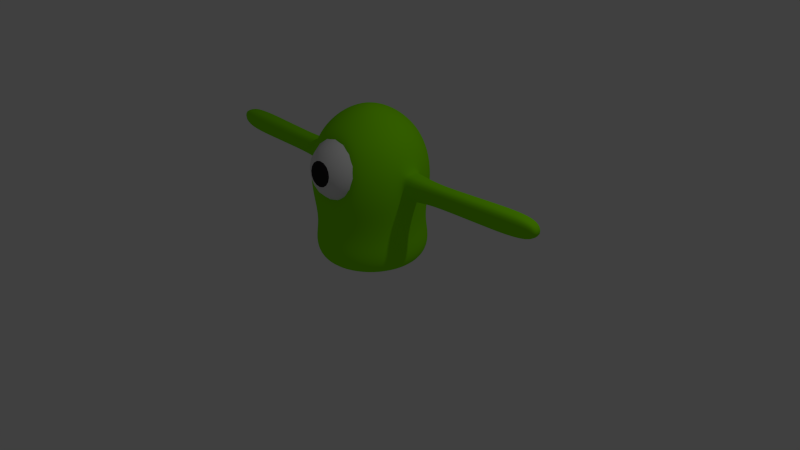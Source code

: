 # Source: blobb_3rd.blend  (saved by Blender 2.73.0; exported with 4.5.12 LTS)
import bpy
from mathutils import Matrix  # noqa: F401  (used for matrix-valued properties, if any)

bpy.ops.wm.read_factory_settings(use_empty=True)
scene = bpy.context.scene
scene.name = 'Scene'

# ---- collections
col_collection_1 = bpy.data.collections.new('Collection 1'); scene.collection.children.link(col_collection_1)
col_collection_2 = bpy.data.collections.new('Collection 2'); scene.collection.children.link(col_collection_2)

# ---- materials (node trees are filled in below, after node groups)
mat_protoblobb_material = bpy.data.materials.new('Protoblobb_Material')
mat_protoblobb_material.alpha_threshold = 0.0
mat_protoblobb_material.use_transparent_shadow = False
mat_protoblobb_material.diffuse_color = (0.2449, 0.8, 0.0, 1.0)
mat_protoblobb_material.roughness = 0.5
mat_protoblobb_material.line_color = (0.0, 0.0, 0.0, 0.4947)
mat_protblobb_eye_material = bpy.data.materials.new('Protblobb_Eye_Material')
mat_protblobb_eye_material.alpha_threshold = 0.0
mat_protblobb_eye_material.use_transparent_shadow = False
mat_protblobb_eye_material.roughness = 0.5
mat_protblobb_eye_material.line_color = (0.0, 0.0, 0.0, 1.0)
mat_material_001 = bpy.data.materials.new('Material.001')
mat_material_001.alpha_threshold = 0.0
mat_material_001.use_transparent_shadow = False
mat_material_001.diffuse_color = (0.02539, 0.02147, 0.02479, 1.0)
mat_material_001.roughness = 0.5
mat_material_001.line_color = (0.0, 0.0, 0.0, 0.8)

# ---- material node trees

# ---- world
world_world = bpy.data.worlds.new('World'); scene.world = world_world
world_world.color = (0.05088, 0.05088, 0.05088)
world_world.use_sun_shadow = False
world_world.sun_shadow_jitter_overblur = 0.0
world_world.cycles.sampling_method = 'MANUAL'
world_world.cycles.sample_map_resolution = 256

# ---- cameras
cam_camera = bpy.data.cameras.new('Camera')
cam_camera.clip_end = 100.0
cam_camera.lens = 35.0
cam_camera.sensor_width = 32.0
cam_camera.sensor_height = 18.0
cam_camera.ortho_scale = 7.314
cam_camera.dof.focus_distance = 0.0
cam_camera.dof.aperture_fstop = 128.0

# ---- lights
light_lamp = bpy.data.lights.new('Lamp', 'POINT')
light_lamp.transmission_factor = 0.0
light_lamp.cutoff_distance = 30.0
light_lamp.energy = 100.0
light_lamp.shadow_buffer_clip_start = 1.001
light_lamp.shadow_soft_size = 0.1
light_lamp.shadow_maximum_resolution = 0.006
light_lamp.use_absolute_resolution = True
light_lamp.cycles.use_multiple_importance_sampling = False

# ---- meshes
me_sphere = bpy.data.meshes.new('Sphere')
me_sphere.from_pydata([(-0.1275, 0.1162, 1.99), (-0.2547, 0.1162, 1.944), (-0.3836, 0.1162, 1.869), (-0.5128, 0.1162, 1.756), (-0.6335, 0.1162, 1.595), (-0.7255, 0.1162, 1.335), (-0.7376, 0.1162, 1.013), (-0.6851, 0.1162, 0.7235), (-0.674, 0.1162, 0.4874), (-0.7168, 0.1162, 0.2675), (-0.6716, 0.1162, 0.1054), (-0.5543, 0.1162, 0.02972), (-0.4041, 0.1162, 0.014), (-0.2551, 0.1162, 0.01932), (-0.1271, 0.1162, 0.0129), (-0.125, 0.1411, 1.99), (-0.2498, 0.1659, 1.944), (-0.3762, 0.1911, 1.869), (-0.503, 0.2163, 1.756), (-0.6213, 0.2398, 1.595), (-0.7115, 0.2578, 1.335), (-0.7235, 0.2601, 1.013), (-0.672, 0.2499, 0.7235), (-0.661, 0.2477, 0.4874), (-0.703, 0.2561, 0.2675), (-0.6587, 0.2473, 0.1054), (-0.5437, 0.2244, 0.02972), (-0.3964, 0.1951, 0.014), (-0.2502, 0.166, 0.01932), (-0.1247, 0.141, 0.0129), (-0.1178, 0.165, 1.99), (-0.2353, 0.2137, 1.944), (-0.3544, 0.263, 1.869), (-0.4738, 0.3125, 1.756), (-0.5853, 0.3587, 1.595), (-0.6702, 0.3939, 1.335), (-0.6815, 0.3985, 1.013), (-0.633, 0.3784, 0.7235), (-0.6227, 0.3742, 0.4874), (-0.6623, 0.3906, 0.2675), (-0.6205, 0.3733, 0.1054), (-0.5121, 0.3284, 0.02972), (-0.3734, 0.2709, 0.014), (-0.2356, 0.2139, 0.01932), (-0.1174, 0.1649, 0.0129), (-0.106, 0.1871, 1.99), (-0.2118, 0.2578, 1.944), (-0.3189, 0.3294, 1.869), (-0.4264, 0.4011, 1.756), (-0.5267, 0.4682, 1.595), (-0.6032, 0.5193, 1.335), (-0.6133, 0.5261, 1.013), (-0.5697, 0.4969, 0.7235), (-0.5604, 0.4907, 0.4874), (-0.596, 0.5145, 0.2675), (-0.5584, 0.4894, 0.1054), (-0.4609, 0.4242, 0.02972), (-0.336, 0.3408, 0.014), (-0.2121, 0.258, 0.01932), (-0.1057, 0.1869, 0.0129), (-0.09013, 0.2064, 1.99), (-0.1801, 0.2964, 1.944), (-0.2712, 0.3875, 1.869), (-0.3626, 0.4789, 1.756), (-0.4479, 0.5642, 1.595), (-0.513, 0.6292, 1.335), (-0.5216, 0.6378, 1.013), (-0.4845, 0.6007, 0.7235), (-0.4766, 0.5928, 0.4874), (-0.5069, 0.6231, 0.2675), (-0.4749, 0.5911, 0.1054), (-0.392, 0.5082, 0.02972), (-0.2858, 0.402, 0.014), (-0.1804, 0.2966, 0.01932), (-0.08988, 0.2061, 0.0129), (-0.07081, 0.2222, 1.99), (-0.1415, 0.328, 1.944), (-0.2131, 0.4352, 1.869), (-0.2849, 0.5426, 1.756), (-0.3519, 0.643, 1.595), (-0.403, 0.7194, 1.335), (-0.4098, 0.7296, 1.013), (-0.3806, 0.6859, 0.7235), (-0.3745, 0.6767, 0.4874), (-0.3982, 0.7123, 0.2675), (-0.3731, 0.6747, 0.1054), (-0.308, 0.5771, 0.02972), (-0.2245, 0.4523, 0.014), (-0.1417, 0.3283, 0.01932), (-0.07062, 0.2219, 0.0129), (-0.04878, 0.234, 1.99), (-0.09747, 0.3516, 1.944), (-0.1468, 0.4706, 1.869), (-0.1962, 0.59, 1.756), (-0.2424, 0.7015, 1.595), (-0.2776, 0.7865, 1.335), (-0.2823, 0.7977, 1.013), (-0.2622, 0.7492, 0.7235), (-0.2579, 0.7389, 0.4874), (-0.2743, 0.7785, 0.2675), (-0.257, 0.7367, 0.1054), (-0.2121, 0.6284, 0.02972), (-0.1547, 0.4896, 0.014), (-0.09761, 0.3519, 0.01932), (-0.04864, 0.2337, 0.0129), (-0.02487, 0.2413, 1.99), (-0.04969, 0.3661, 1.944), (-0.07484, 0.4925, 1.869), (-0.1, 0.6192, 1.756), (-0.1236, 0.7376, 1.595), (-0.1415, 0.8278, 1.335), (-0.1439, 0.8397, 1.013), (-0.1337, 0.7882, 0.7235), (-0.1315, 0.7773, 0.4874), (-0.1398, 0.8193, 0.2675), (-0.131, 0.7749, 0.1054), (-0.1081, 0.6599, 0.02972), (-0.07884, 0.5126, 0.014), (-0.04976, 0.3664, 0.01932), (-0.0248, 0.2409, 0.0129), (2.95e-07, 0.2437, 1.99), (2.905e-07, 0.371, 1.944), (2.861e-07, 0.4998, 1.869), (2.922e-07, 0.629, 1.756), (3.046e-07, 0.7497, 1.595), (2.588e-07, 0.8417, 1.335), (3.49e-07, 0.8539, 1.013), (3.319e-07, 0.8014, 0.7235), (3.444e-07, 0.7902, 0.4874), (2.315e-07, 0.8331, 0.2675), (3.156e-07, 0.7879, 0.1054), (3.015e-07, 0.6706, 0.02972), (3.129e-07, 0.5204, 0.014), (2.814e-07, 0.3713, 0.01932), (2.828e-07, 0.2434, 0.0129), (0.02487, 0.2413, 1.99), (0.04969, 0.3661, 1.944), (0.07484, 0.4925, 1.869), (0.1, 0.6192, 1.756), (0.1236, 0.7376, 1.595), (0.1415, 0.8278, 1.335), (0.1439, 0.8397, 1.013), (0.1337, 0.7882, 0.7235), (0.1315, 0.7773, 0.4874), (0.1398, 0.8193, 0.2675), (0.131, 0.7749, 0.1054), (0.1081, 0.6599, 0.02972), (0.07884, 0.5126, 0.014), (0.04976, 0.3664, 0.01932), (0.0248, 0.2409, 0.0129), (0.04878, 0.234, 1.99), (0.09747, 0.3516, 1.944), (0.1468, 0.4706, 1.869), (0.1962, 0.59, 1.756), (0.2424, 0.7015, 1.595), (0.2776, 0.7865, 1.335), (0.2823, 0.7977, 1.013), (0.2622, 0.7492, 0.7235), (0.2579, 0.7389, 0.4874), (0.2743, 0.7785, 0.2675), (0.257, 0.7367, 0.1054), (0.2121, 0.6284, 0.02972), (0.1547, 0.4896, 0.014), (0.09761, 0.3519, 0.01932), (0.04865, 0.2337, 0.0129), (0.07082, 0.2222, 1.99), (0.1415, 0.328, 1.944), (0.2131, 0.4352, 1.869), (0.2849, 0.5426, 1.756), (0.3519, 0.643, 1.595), (0.403, 0.7194, 1.335), (0.4098, 0.7296, 1.013), (0.3806, 0.6859, 0.7235), (0.3745, 0.6767, 0.4874), (0.3982, 0.7123, 0.2675), (0.3731, 0.6747, 0.1054), (0.308, 0.5771, 0.02972), (0.2245, 0.4523, 0.014), (0.1417, 0.3283, 0.01932), (0.07062, 0.2219, 0.0129), (0.09013, 0.2064, 1.99), (0.1801, 0.2964, 1.944), (0.2712, 0.3875, 1.869), (0.3626, 0.4789, 1.756), (0.4479, 0.5642, 1.595), (0.513, 0.6292, 1.335), (0.5216, 0.6378, 1.013), (0.4845, 0.6007, 0.7235), (0.4766, 0.5928, 0.4874), (0.5069, 0.6231, 0.2675), (0.4749, 0.5911, 0.1054), (0.392, 0.5082, 0.02972), (0.2858, 0.402, 0.014), (0.1804, 0.2966, 0.01932), (0.08988, 0.2061, 0.0129), (0.106, 0.1871, 1.99), (0.2118, 0.2578, 1.944), (0.319, 0.3294, 1.869), (0.4264, 0.4011, 1.756), (0.5267, 0.4682, 1.595), (0.6032, 0.5193, 1.335), (0.6133, 0.5261, 1.013), (0.5697, 0.4969, 0.7235), (0.5604, 0.4907, 0.4874), (0.596, 0.5145, 0.2675), (0.5584, 0.4894, 0.1054), (0.4609, 0.4242, 0.02972), (0.336, 0.3408, 0.014), (0.2121, 0.258, 0.01932), (0.1057, 0.1869, 0.0129), (0.1178, 0.165, 1.99), (0.2353, 0.2137, 1.944), (0.3544, 0.263, 1.869), (0.4738, 0.3125, 1.756), (0.5853, 0.3587, 1.595), (0.6702, 0.3939, 1.335), (0.6815, 0.3985, 1.013), (0.633, 0.3784, 0.7235), (0.6227, 0.3742, 0.4874), (0.6623, 0.3906, 0.2675), (0.6205, 0.3733, 0.1054), (0.5121, 0.3284, 0.02972), (0.3734, 0.2709, 0.014), (0.2357, 0.2139, 0.01932), (0.1174, 0.1649, 0.0129), (0.125, 0.1411, 1.99), (0.2498, 0.1659, 1.944), (0.3762, 0.1911, 1.869), (0.503, 0.2163, 1.756), (0.6213, 0.2398, 1.595), (0.7115, 0.2578, 1.335), (0.7235, 0.2601, 1.013), (0.672, 0.2499, 0.7235), (0.661, 0.2477, 0.4874), (0.703, 0.2561, 0.2675), (0.6587, 0.2473, 0.1054), (0.5437, 0.2244, 0.02972), (0.3964, 0.1951, 0.014), (0.2502, 0.166, 0.01932), (0.1247, 0.141, 0.0129), (0.1275, 0.1162, 1.99), (0.2547, 0.1162, 1.944), (0.3836, 0.1162, 1.869), (0.5128, 0.1162, 1.756), (0.6335, 0.1162, 1.595), (0.7255, 0.1162, 1.335), (0.7376, 0.1162, 1.013), (0.6851, 0.1162, 0.7235), (0.674, 0.1162, 0.4874), (0.7168, 0.1162, 0.2675), (0.6716, 0.1162, 0.1054), (0.5543, 0.1162, 0.02972), (0.4041, 0.1162, 0.014), (0.2551, 0.1162, 0.01932), (0.1271, 0.1162, 0.0129), (0.125, 0.09138, 1.99), (0.2498, 0.06655, 1.944), (0.3762, 0.04141, 1.869), (0.503, 0.0162, 1.756), (0.6213, -0.007344, 1.595), (0.7115, -0.02529, 1.335), (0.7235, -0.02766, 1.013), (0.672, -0.01742, 0.7235), (0.661, -0.01525, 0.4874), (0.703, -0.0236, 0.2675), (0.6587, -0.01478, 0.1054), (0.5437, 0.008101, 0.02972), (0.3964, 0.0374, 0.014), (0.2502, 0.06648, 0.01932), (0.1247, 0.09144, 0.0129), (0.1178, 0.06747, 1.99), (0.2353, 0.01877, 1.944), (0.3544, -0.03055, 1.869), (0.4738, -0.08, 1.756), (0.5853, -0.1262, 1.595), (0.6702, -0.1614, 1.335), (0.6815, -0.166, 1.013), (0.633, -0.1459, 0.7235), (0.6227, -0.1417, 0.4874), (0.6623, -0.1581, 0.2675), (0.6205, -0.1408, 0.1054), (0.5121, -0.09588, 0.02972), (0.3734, -0.03841, 0.014), (0.2357, 0.01863, 0.01932), (0.1174, 0.0676, 0.0129), (0.106, 0.04543, 1.99), (0.2118, -0.02527, 1.944), (0.319, -0.09687, 1.869), (0.4264, -0.1687, 1.756), (0.5267, -0.2357, 1.595), (0.6032, -0.2868, 1.335), (0.6133, -0.2936, 1.013), (0.5697, -0.2644, 0.7235), (0.5604, -0.2582, 0.4874), (0.596, -0.282, 0.2675), (0.5584, -0.2569, 0.1054), (0.4609, -0.1917, 0.02972), (0.336, -0.1083, 0.014), (0.2121, -0.02546, 0.01932), (0.1057, 0.04562, 0.0129), (0.09013, 0.02611, 1.99), (0.1801, -0.06386, 1.944), (0.2712, -0.155, 1.869), (0.3626, -0.2464, 1.756), (0.4479, -0.3317, 1.595), (0.513, -0.3967, 1.335), (0.5216, -0.4053, 1.013), (0.4845, -0.3682, 0.7235), (0.4766, -0.3603, 0.4874), (0.5069, -0.3906, 0.2675), (0.4749, -0.3587, 0.1054), (0.392, -0.2757, 0.02972), (0.2858, -0.1695, 0.014), (0.1804, -0.06412, 0.01932), (0.08988, 0.02636, 0.0129), (0.07082, 0.01026, 1.99), (0.1415, -0.09554, 1.944), (0.2131, -0.2027, 1.869), (0.2849, -0.3101, 1.756), (0.3519, -0.4105, 1.595), (0.403, -0.4855, 1.335), (0.4098, -0.4971, 1.013), (0.3806, -0.4534, 0.7235), (0.3745, -0.4442, 0.4874), (0.3982, -0.4798, 0.2675), (0.3731, -0.4422, 0.1054), (0.308, -0.3447, 0.02972), (0.2245, -0.2198, 0.014), (0.1417, -0.09584, 0.01932), (0.07062, 0.01055, 0.0129), (2.944e-07, 0.1162, -0.002863), (0.04878, -0.001518, 1.99), (0.09747, -0.1191, 1.944), (0.1468, -0.2382, 1.869), (0.1962, -0.3575, 1.756), (0.2424, -0.4596, 1.595), (0.2776, -0.503, 1.335), (0.2823, -0.5652, 1.013), (0.2622, -0.5167, 0.7235), (0.2579, -0.5064, 0.4874), (0.2743, -0.546, 0.2675), (0.257, -0.5042, 0.1054), (0.2121, -0.3959, 0.02972), (0.1547, -0.2571, 0.014), (0.09761, -0.1194, 0.01932), (0.04865, -0.001196, 0.0129), (0.02487, -0.008771, 1.99), (0.04969, -0.1336, 1.944), (0.07484, -0.26, 1.869), (0.1, -0.3867, 1.756), (0.1236, -0.4654, 1.595), (0.1415, -0.2713, 1.317), (0.1439, -0.5939, 1.013), (0.1337, -0.5557, 0.7235), (0.1315, -0.5448, 0.4874), (0.1398, -0.5868, 0.2675), (0.131, -0.5425, 0.1054), (0.1081, -0.4274, 0.02972), (0.07884, -0.2801, 0.014), (0.04976, -0.1339, 0.01932), (0.0248, -0.008429, 0.0129), (2.853e-07, -0.01122, 1.99), (2.657e-07, -0.1385, 1.944), (2.655e-07, -0.2674, 1.869), (1.949e-07, -0.3966, 1.756), (1.57e-07, -0.462, 1.595), (2.939e-07, -0.2853, 1.317), (1.249e-07, -0.5973, 1.013), (1.685e-07, -0.5689, 0.7235), (1.396e-07, -0.5578, 0.4874), (3.008e-07, -0.6006, 0.2675), (1.591e-07, -0.5554, 0.1054), (1.964e-07, -0.4381, 0.02972), (2.533e-07, -0.2879, 0.014), (2.467e-07, -0.1388, 0.01932), (2.877e-07, -0.01087, 0.0129), (-0.02487, -0.008771, 1.99), (-0.04969, -0.1336, 1.944), (-0.07484, -0.26, 1.869), (-0.1, -0.3867, 1.756), (-0.1236, -0.4654, 1.595), (-0.1415, -0.2713, 1.317), (-0.1439, -0.5939, 1.013), (-0.1337, -0.5557, 0.7235), (-0.1315, -0.5448, 0.4874), (-0.1398, -0.5868, 0.2675), (-0.131, -0.5425, 0.1054), (-0.1081, -0.4274, 0.02972), (-0.07884, -0.2801, 0.014), (-0.04976, -0.1339, 0.01932), (-0.0248, -0.008429, 0.0129), (-0.04878, -0.001518, 1.99), (-0.09747, -0.1191, 1.944), (-0.1468, -0.2382, 1.869), (-0.1962, -0.3575, 1.756), (-0.2424, -0.4596, 1.595), (-0.2776, -0.503, 1.335), (-0.2823, -0.5652, 1.013), (-0.2622, -0.5167, 0.7235), (-0.2579, -0.5064, 0.4874), (-0.2743, -0.546, 0.2675), (-0.257, -0.5042, 0.1054), (-0.2121, -0.3959, 0.02972), (-0.1547, -0.2571, 0.014), (-0.09761, -0.1194, 0.01932), (-0.04864, -0.001196, 0.0129), (-0.07081, 0.01026, 1.99), (-0.1415, -0.09554, 1.944), (-0.2131, -0.2027, 1.869), (-0.2849, -0.3101, 1.756), (-0.3519, -0.4105, 1.595), (-0.403, -0.4855, 1.335), (-0.4098, -0.4971, 1.013), (-0.3806, -0.4534, 0.7235), (-0.3745, -0.4442, 0.4874), (-0.3982, -0.4798, 0.2675), (-0.3731, -0.4422, 0.1054), (-0.308, -0.3447, 0.02972), (-0.2245, -0.2198, 0.014), (-0.1417, -0.09584, 0.01932), (-0.07062, 0.01055, 0.0129), (-0.09013, 0.02611, 1.99), (-0.1801, -0.06386, 1.944), (-0.2712, -0.155, 1.869), (-0.3626, -0.2464, 1.756), (-0.4479, -0.3317, 1.595), (-0.513, -0.3967, 1.335), (-0.5216, -0.4053, 1.013), (-0.4845, -0.3682, 0.7235), (-0.4766, -0.3603, 0.4874), (-0.5069, -0.3906, 0.2675), (-0.4749, -0.3587, 0.1054), (-0.392, -0.2757, 0.02972), (-0.2858, -0.1695, 0.014), (-0.1804, -0.06412, 0.01932), (-0.08988, 0.02636, 0.0129), (-0.106, 0.04543, 1.99), (-0.2118, -0.02527, 1.944), (-0.3189, -0.09687, 1.869), (-0.4264, -0.1687, 1.756), (-0.5267, -0.2357, 1.595), (-0.6032, -0.2868, 1.335), (-0.6133, -0.2936, 1.013), (-0.5697, -0.2644, 0.7235), (-0.5604, -0.2582, 0.4874), (-0.596, -0.282, 0.2675), (-0.5584, -0.2569, 0.1054), (-0.4609, -0.1917, 0.02972), (-0.336, -0.1083, 0.014), (-0.2121, -0.02546, 0.01932), (-0.1057, 0.04562, 0.0129), (9.827e-08, 0.1162, 2.008), (-0.1178, 0.06747, 1.99), (-0.2353, 0.01877, 1.944), (-0.3544, -0.03055, 1.869), (-0.4738, -0.08, 1.756), (-0.5853, -0.1262, 1.595), (-0.6702, -0.1614, 1.335), (-0.6815, -0.166, 1.013), (-0.633, -0.1459, 0.7235), (-0.6227, -0.1417, 0.4874), (-0.6623, -0.1581, 0.2675), (-0.6205, -0.1408, 0.1054), (-0.5121, -0.09588, 0.02972), (-0.3734, -0.03841, 0.014), (-0.2356, 0.01863, 0.01932), (-0.1174, 0.0676, 0.0129), (-0.125, 0.09138, 1.99), (-0.2498, 0.06655, 1.944), (-0.3762, 0.04141, 1.869), (-0.503, 0.0162, 1.756), (-0.6213, -0.007343, 1.595), (-0.7115, -0.02529, 1.335), (-0.7235, -0.02766, 1.013), (-0.672, -0.01742, 0.7235), (-0.661, -0.01525, 0.4874), (-0.703, -0.0236, 0.2675), (-0.6587, -0.01478, 0.1054), (-0.5437, 0.008101, 0.02972), (-0.3964, 0.0374, 0.014), (-0.2502, 0.06648, 0.01932), (-0.1247, 0.09144, 0.0129), (-0.7773, 0.1162, 1.337), (-0.7895, 0.1162, 1.015), (-0.7634, 0.2578, 1.337), (-0.7753, 0.2601, 1.015), (0.7634, 0.2578, 1.337), (0.7753, 0.2601, 1.015), (0.7773, 0.1162, 1.337), (0.7895, 0.1162, 1.015), (0.7634, -0.02529, 1.337), (0.7753, -0.02766, 1.015), (-0.7634, -0.02529, 1.337), (-0.7753, -0.02766, 1.015), (-1.082, 0.1162, 1.309), (-1.091, 0.1162, 1.065), (-1.071, 0.2233, 1.309), (-1.08, 0.2251, 1.065), (1.071, 0.2233, 1.309), (1.08, 0.2251, 1.065), (1.082, 0.1162, 1.309), (1.091, 0.1162, 1.065), (1.071, 0.009221, 1.309), (1.08, 0.007424, 1.065), (-1.071, 0.00922, 1.309), (-1.08, 0.007424, 1.065), (-1.499, 0.1162, 1.328), (-1.508, 0.1162, 1.078), (-1.488, 0.2264, 1.328), (-1.497, 0.2282, 1.078), (1.488, 0.2264, 1.328), (1.497, 0.2282, 1.078), (1.499, 0.1162, 1.328), (1.508, 0.1162, 1.078), (1.488, 0.006134, 1.328), (1.497, 0.004285, 1.078), (-1.488, 0.006132, 1.328), (-1.497, 0.004284, 1.078), (-1.93, 0.1162, 1.35), (-1.94, 0.1162, 1.088), (-1.919, 0.2312, 1.35), (-1.928, 0.2331, 1.088), (1.919, 0.2312, 1.35), (1.928, 0.2332, 1.088), (1.93, 0.1162, 1.35), (1.94, 0.1162, 1.088), (1.919, 0.001265, 1.35), (1.928, -0.000665, 1.088), (-1.919, 0.001263, 1.35), (-1.928, -0.0006668, 1.088), (-2.344, 0.1162, 1.369), (-2.354, 0.1162, 1.1), (-2.332, 0.2344, 1.369), (-2.342, 0.2363, 1.1), (2.332, 0.2344, 1.369), (2.342, 0.2363, 1.1), (2.344, 0.1162, 1.369), (2.354, 0.1162, 1.1), (2.332, -0.001869, 1.369), (2.342, -0.003852, 1.1), (-2.332, -0.001871, 1.369), (-2.342, -0.003854, 1.1), (-2.608, 0.1162, 1.331), (-2.615, 0.1162, 1.159), (-2.601, 0.1918, 1.331), (-2.607, 0.193, 1.159), (2.601, 0.1918, 1.331), (2.607, 0.193, 1.159), (2.608, 0.1162, 1.331), (2.615, 0.1162, 1.159), (2.601, 0.04072, 1.331), (2.607, 0.03946, 1.159), (-2.601, 0.04072, 1.331), (-2.607, 0.03945, 1.159)], [], [(8, 7, 22, 23), (245, 260, 490, 488), (4, 3, 18, 19), (2, 1, 16, 17), (13, 12, 27, 28), (11, 10, 25, 26), (9, 8, 23, 24), (7, 6, 21, 22), (5, 4, 19, 20), (3, 2, 17, 18), (14, 13, 28, 29), (1, 0, 15, 16), (12, 11, 26, 27), (10, 9, 24, 25), (18, 17, 32, 33), (29, 28, 43, 44), (16, 15, 30, 31), (27, 26, 41, 42), (25, 24, 39, 40), (23, 22, 37, 38), (21, 20, 35, 36), (19, 18, 33, 34), (17, 16, 31, 32), (28, 27, 42, 43), (26, 25, 40, 41), (24, 23, 38, 39), (22, 21, 36, 37), (20, 19, 34, 35), (33, 32, 47, 48), (44, 43, 58, 59), (31, 30, 45, 46), (42, 41, 56, 57), (40, 39, 54, 55), (38, 37, 52, 53), (36, 35, 50, 51), (34, 33, 48, 49), (32, 31, 46, 47), (43, 42, 57, 58), (41, 40, 55, 56), (39, 38, 53, 54), (37, 36, 51, 52), (35, 34, 49, 50), (48, 47, 62, 63), (59, 58, 73, 74), (46, 45, 60, 61), (57, 56, 71, 72), (55, 54, 69, 70), (53, 52, 67, 68), (51, 50, 65, 66), (49, 48, 63, 64), (47, 46, 61, 62), (58, 57, 72, 73), (56, 55, 70, 71), (54, 53, 68, 69), (52, 51, 66, 67), (50, 49, 64, 65), (63, 62, 77, 78), (74, 73, 88, 89), (61, 60, 75, 76), (72, 71, 86, 87), (70, 69, 84, 85), (68, 67, 82, 83), (66, 65, 80, 81), (64, 63, 78, 79), (62, 61, 76, 77), (73, 72, 87, 88), (71, 70, 85, 86), (69, 68, 83, 84), (67, 66, 81, 82), (65, 64, 79, 80), (78, 77, 92, 93), (89, 88, 103, 104), (76, 75, 90, 91), (87, 86, 101, 102), (85, 84, 99, 100), (83, 82, 97, 98), (81, 80, 95, 96), (79, 78, 93, 94), (77, 76, 91, 92), (88, 87, 102, 103), (86, 85, 100, 101), (84, 83, 98, 99), (82, 81, 96, 97), (80, 79, 94, 95), (93, 92, 107, 108), (104, 103, 118, 119), (91, 90, 105, 106), (102, 101, 116, 117), (100, 99, 114, 115), (98, 97, 112, 113), (96, 95, 110, 111), (94, 93, 108, 109), (92, 91, 106, 107), (103, 102, 117, 118), (101, 100, 115, 116), (99, 98, 113, 114), (97, 96, 111, 112), (95, 94, 109, 110), (108, 107, 122, 123), (119, 118, 133, 134), (106, 105, 120, 121), (117, 116, 131, 132), (115, 114, 129, 130), (113, 112, 127, 128), (111, 110, 125, 126), (109, 108, 123, 124), (107, 106, 121, 122), (118, 117, 132, 133), (116, 115, 130, 131), (114, 113, 128, 129), (112, 111, 126, 127), (110, 109, 124, 125), (123, 122, 137, 138), (134, 133, 148, 149), (121, 120, 135, 136), (132, 131, 146, 147), (130, 129, 144, 145), (128, 127, 142, 143), (126, 125, 140, 141), (124, 123, 138, 139), (122, 121, 136, 137), (133, 132, 147, 148), (131, 130, 145, 146), (129, 128, 143, 144), (127, 126, 141, 142), (125, 124, 139, 140), (138, 137, 152, 153), (149, 148, 163, 164), (136, 135, 150, 151), (147, 146, 161, 162), (145, 144, 159, 160), (143, 142, 157, 158), (141, 140, 155, 156), (139, 138, 153, 154), (137, 136, 151, 152), (148, 147, 162, 163), (146, 145, 160, 161), (144, 143, 158, 159), (142, 141, 156, 157), (140, 139, 154, 155), (153, 152, 167, 168), (164, 163, 178, 179), (151, 150, 165, 166), (162, 161, 176, 177), (160, 159, 174, 175), (158, 157, 172, 173), (156, 155, 170, 171), (154, 153, 168, 169), (152, 151, 166, 167), (163, 162, 177, 178), (161, 160, 175, 176), (159, 158, 173, 174), (157, 156, 171, 172), (155, 154, 169, 170), (168, 167, 182, 183), (179, 178, 193, 194), (166, 165, 180, 181), (177, 176, 191, 192), (175, 174, 189, 190), (173, 172, 187, 188), (171, 170, 185, 186), (169, 168, 183, 184), (167, 166, 181, 182), (178, 177, 192, 193), (176, 175, 190, 191), (174, 173, 188, 189), (172, 171, 186, 187), (170, 169, 184, 185), (183, 182, 197, 198), (194, 193, 208, 209), (181, 180, 195, 196), (192, 191, 206, 207), (190, 189, 204, 205), (188, 187, 202, 203), (186, 185, 200, 201), (184, 183, 198, 199), (182, 181, 196, 197), (193, 192, 207, 208), (191, 190, 205, 206), (189, 188, 203, 204), (187, 186, 201, 202), (185, 184, 199, 200), (198, 197, 212, 213), (209, 208, 223, 224), (196, 195, 210, 211), (207, 206, 221, 222), (205, 204, 219, 220), (203, 202, 217, 218), (201, 200, 215, 216), (199, 198, 213, 214), (197, 196, 211, 212), (208, 207, 222, 223), (206, 205, 220, 221), (204, 203, 218, 219), (202, 201, 216, 217), (200, 199, 214, 215), (213, 212, 227, 228), (224, 223, 238, 239), (211, 210, 225, 226), (222, 221, 236, 237), (220, 219, 234, 235), (218, 217, 232, 233), (216, 215, 230, 231), (214, 213, 228, 229), (212, 211, 226, 227), (223, 222, 237, 238), (221, 220, 235, 236), (219, 218, 233, 234), (217, 216, 231, 232), (215, 214, 229, 230), (228, 227, 242, 243), (239, 238, 253, 254), (226, 225, 240, 241), (237, 236, 251, 252), (235, 234, 249, 250), (233, 232, 247, 248), (473, 472, 492, 493), (229, 228, 243, 244), (227, 226, 241, 242), (238, 237, 252, 253), (236, 235, 250, 251), (234, 233, 248, 249), (232, 231, 246, 247), (230, 229, 244, 245), (243, 242, 257, 258), (254, 253, 268, 269), (241, 240, 255, 256), (252, 251, 266, 267), (250, 249, 264, 265), (248, 247, 262, 263), (6, 473, 493, 483), (244, 243, 258, 259), (242, 241, 256, 257), (253, 252, 267, 268), (251, 250, 265, 266), (249, 248, 263, 264), (247, 246, 261, 262), (245, 244, 259, 260), (258, 257, 272, 273), (269, 268, 283, 284), (256, 255, 270, 271), (267, 266, 281, 282), (265, 264, 279, 280), (263, 262, 277, 278), (261, 260, 275, 276), (259, 258, 273, 274), (257, 256, 271, 272), (268, 267, 282, 283), (266, 265, 280, 281), (264, 263, 278, 279), (262, 261, 276, 277), (260, 259, 274, 275), (273, 272, 287, 288), (284, 283, 298, 299), (271, 270, 285, 286), (282, 281, 296, 297), (280, 279, 294, 295), (278, 277, 292, 293), (276, 275, 290, 291), (274, 273, 288, 289), (272, 271, 286, 287), (283, 282, 297, 298), (281, 280, 295, 296), (279, 278, 293, 294), (277, 276, 291, 292), (275, 274, 289, 290), (288, 287, 302, 303), (299, 298, 313, 314), (286, 285, 300, 301), (297, 296, 311, 312), (295, 294, 309, 310), (293, 292, 307, 308), (291, 290, 305, 306), (289, 288, 303, 304), (287, 286, 301, 302), (298, 297, 312, 313), (296, 295, 310, 311), (294, 293, 308, 309), (292, 291, 306, 307), (290, 289, 304, 305), (303, 302, 317, 318), (314, 313, 328, 329), (301, 300, 315, 316), (312, 311, 326, 327), (310, 309, 324, 325), (308, 307, 322, 323), (306, 305, 320, 321), (304, 303, 318, 319), (302, 301, 316, 317), (313, 312, 327, 328), (311, 310, 325, 326), (309, 308, 323, 324), (307, 306, 321, 322), (305, 304, 319, 320), (318, 317, 333, 334), (329, 328, 344, 345), (316, 315, 331, 332), (327, 326, 342, 343), (325, 324, 340, 341), (323, 322, 338, 339), (321, 320, 336, 337), (319, 318, 334, 335), (317, 316, 332, 333), (328, 327, 343, 344), (326, 325, 341, 342), (324, 323, 339, 340), (322, 321, 337, 338), (320, 319, 335, 336), (334, 333, 348, 349), (345, 344, 359, 360), (332, 331, 346, 347), (343, 342, 357, 358), (341, 340, 355, 356), (339, 338, 353, 354), (337, 336, 351, 352), (335, 334, 349, 350), (333, 332, 347, 348), (344, 343, 358, 359), (342, 341, 356, 357), (340, 339, 354, 355), (338, 337, 352, 353), (336, 335, 350, 351), (349, 348, 363, 364), (360, 359, 374, 375), (347, 346, 361, 362), (358, 357, 372, 373), (356, 355, 370, 371), (354, 353, 368, 369), (352, 351, 366, 367), (350, 349, 364, 365), (348, 347, 362, 363), (359, 358, 373, 374), (357, 356, 371, 372), (355, 354, 369, 370), (353, 352, 367, 368), (351, 350, 365, 366), (364, 363, 378, 379), (375, 374, 389, 390), (362, 361, 376, 377), (373, 372, 387, 388), (371, 370, 385, 386), (369, 368, 383, 384), (367, 366, 381, 382), (365, 364, 379, 380), (363, 362, 377, 378), (374, 373, 388, 389), (372, 371, 386, 387), (370, 369, 384, 385), (368, 367, 382, 383), (366, 365, 380, 381), (379, 378, 393, 394), (390, 389, 404, 405), (377, 376, 391, 392), (388, 387, 402, 403), (386, 385, 400, 401), (384, 383, 398, 399), (382, 381, 396, 397), (380, 379, 394, 395), (378, 377, 392, 393), (389, 388, 403, 404), (387, 386, 401, 402), (385, 384, 399, 400), (383, 382, 397, 398), (381, 380, 395, 396), (394, 393, 408, 409), (405, 404, 419, 420), (392, 391, 406, 407), (403, 402, 417, 418), (401, 400, 415, 416), (399, 398, 413, 414), (397, 396, 411, 412), (395, 394, 409, 410), (393, 392, 407, 408), (404, 403, 418, 419), (402, 401, 416, 417), (400, 399, 414, 415), (398, 397, 412, 413), (396, 395, 410, 411), (409, 408, 423, 424), (420, 419, 434, 435), (407, 406, 421, 422), (418, 417, 432, 433), (416, 415, 430, 431), (414, 413, 428, 429), (412, 411, 426, 427), (410, 409, 424, 425), (408, 407, 422, 423), (419, 418, 433, 434), (417, 416, 431, 432), (415, 414, 429, 430), (413, 412, 427, 428), (411, 410, 425, 426), (424, 423, 438, 439), (435, 434, 449, 450), (422, 421, 436, 437), (433, 432, 447, 448), (431, 430, 445, 446), (429, 428, 443, 444), (427, 426, 441, 442), (425, 424, 439, 440), (423, 422, 437, 438), (434, 433, 448, 449), (432, 431, 446, 447), (430, 429, 444, 445), (428, 427, 442, 443), (426, 425, 440, 441), (439, 438, 454, 455), (450, 449, 465, 466), (437, 436, 452, 453), (448, 447, 463, 464), (446, 445, 461, 462), (444, 443, 459, 460), (442, 441, 457, 458), (440, 439, 455, 456), (438, 437, 453, 454), (449, 448, 464, 465), (447, 446, 462, 463), (445, 444, 460, 461), (443, 442, 458, 459), (441, 440, 456, 457), (455, 454, 469, 470), (466, 465, 480, 481), (453, 452, 467, 468), (464, 463, 478, 479), (462, 461, 476, 477), (460, 459, 474, 475), (458, 457, 472, 473), (456, 455, 470, 471), (454, 453, 468, 469), (465, 464, 479, 480), (463, 462, 477, 478), (461, 460, 475, 476), (459, 458, 473, 474), (457, 456, 471, 472), (330, 14, 29), (0, 451, 15), (330, 29, 44), (15, 451, 30), (330, 44, 59), (30, 451, 45), (330, 59, 74), (45, 451, 60), (330, 74, 89), (60, 451, 75), (330, 89, 104), (75, 451, 90), (330, 104, 119), (90, 451, 105), (330, 119, 134), (105, 451, 120), (330, 134, 149), (120, 451, 135), (330, 149, 164), (135, 451, 150), (330, 164, 179), (150, 451, 165), (330, 179, 194), (165, 451, 180), (330, 194, 209), (180, 451, 195), (330, 209, 224), (195, 451, 210), (330, 224, 239), (210, 451, 225), (330, 239, 254), (225, 451, 240), (330, 254, 269), (240, 451, 255), (330, 269, 284), (255, 451, 270), (330, 284, 299), (270, 451, 285), (330, 299, 314), (285, 451, 300), (330, 314, 329), (300, 451, 315), (330, 329, 345), (315, 451, 331), (330, 345, 360), (331, 451, 346), (330, 360, 375), (346, 451, 361), (330, 375, 390), (361, 451, 376), (330, 390, 405), (376, 451, 391), (330, 405, 420), (391, 451, 406), (330, 420, 435), (406, 451, 421), (330, 435, 450), (421, 451, 436), (330, 450, 466), (436, 451, 452), (330, 466, 481), (452, 451, 467), (470, 469, 2, 3), (481, 480, 13, 14), (468, 467, 0, 1), (479, 478, 11, 12), (477, 476, 9, 10), (475, 474, 7, 8), (472, 5, 482, 492), (471, 470, 3, 4), (330, 481, 14), (469, 468, 1, 2), (480, 479, 12, 13), (467, 451, 0), (478, 477, 10, 11), (476, 475, 8, 9), (474, 473, 6, 7), (472, 471, 4, 5), (488, 490, 502, 500), (493, 492, 504, 505), (483, 493, 505, 495), (492, 482, 494, 504), (261, 246, 489, 491), (260, 261, 491, 490), (230, 245, 488, 486), (246, 231, 487, 489), (231, 230, 486, 487), (5, 20, 484, 482), (21, 6, 483, 485), (20, 21, 485, 484), (500, 502, 514, 512), (505, 504, 516, 517), (495, 505, 517, 507), (504, 494, 506, 516), (491, 489, 501, 503), (490, 491, 503, 502), (486, 488, 500, 498), (489, 487, 499, 501), (487, 486, 498, 499), (482, 484, 496, 494), (485, 483, 495, 497), (484, 485, 497, 496), (512, 514, 526, 524), (517, 516, 528, 529), (507, 517, 529, 519), (516, 506, 518, 528), (503, 501, 513, 515), (502, 503, 515, 514), (498, 500, 512, 510), (501, 499, 511, 513), (499, 498, 510, 511), (494, 496, 508, 506), (497, 495, 507, 509), (496, 497, 509, 508), (524, 526, 538, 536), (529, 528, 540, 541), (519, 529, 541, 531), (528, 518, 530, 540), (515, 513, 525, 527), (514, 515, 527, 526), (510, 512, 524, 522), (513, 511, 523, 525), (511, 510, 522, 523), (506, 508, 520, 518), (509, 507, 519, 521), (508, 509, 521, 520), (536, 538, 550, 548), (541, 540, 552, 553), (531, 541, 553, 543), (540, 530, 542, 552), (527, 525, 537, 539), (526, 527, 539, 538), (522, 524, 536, 534), (525, 523, 535, 537), (523, 522, 534, 535), (518, 520, 532, 530), (521, 519, 531, 533), (520, 521, 533, 532), (543, 542, 544, 545), (547, 546, 548, 549), (549, 548, 550, 551), (553, 552, 542, 543), (539, 537, 549, 551), (538, 539, 551, 550), (534, 536, 548, 546), (537, 535, 547, 549), (535, 534, 546, 547), (530, 532, 544, 542), (533, 531, 543, 545), (532, 533, 545, 544)])
me_sphere.polygons.foreach_set('use_smooth', [True] * 584)
me_sphere.materials.append(mat_protoblobb_material)
me_sphere.use_remesh_preserve_volume = False
me_sphere.use_remesh_preserve_attributes = False
me_sphere.use_mirror_vertex_groups = False
me_sphere.update()
me_sphere_002 = bpy.data.meshes.new('Sphere.002')
me_sphere_002.from_pydata([(-0.3827, 0.9239, -7.749e-07), (-0.7071, 0.7071, -5.96e-07), (-0.9239, 0.3827, -2.98e-07), (-1.0, -9.226e-08, 4.086e-08), (-0.9239, -0.3827, 3.874e-07), (-0.7071, -0.7071, 6.557e-07), (-0.3827, -0.9239, 8.345e-07), (-0.3536, 0.9239, -0.1464), (-0.6533, 0.7071, -0.2706), (-0.8536, 0.3827, -0.3536), (-0.9239, -4.172e-07, -0.3827), (-0.8536, -0.3827, -0.3536), (-0.6533, -0.7071, -0.2706), (-0.3536, -0.9239, -0.1464), (-0.2706, 0.9239, -0.2706), (-0.5, 0.7071, -0.5), (-0.6533, 0.3827, -0.6533), (-0.7071, -7.153e-07, -0.7071), (-0.6533, -0.3827, -0.6533), (-0.5, -0.7071, -0.5), (-0.2706, -0.9239, -0.2706), (-1.51e-07, -1.0, 9.537e-07), (-0.1464, 0.9239, -0.3536), (-0.2706, 0.7071, -0.6533), (-0.3536, 0.3827, -0.8536), (-0.3827, -8.941e-07, -0.9239), (-0.3536, -0.3827, -0.8536), (-0.2706, -0.7071, -0.6533), (-0.1464, -0.9239, -0.3536), (-1.307e-07, 0.9239, -0.3827), (-7.11e-08, 0.7071, -0.7071), (-1.149e-08, 0.3827, -0.9239), (-1.149e-08, -9.537e-07, -1.0), (-1.149e-08, -0.3827, -0.9239), (-7.11e-08, -0.7071, -0.7071), (-5.62e-08, -0.9239, -0.3827), (0.1464, 0.9239, -0.3536), (0.2706, 0.7071, -0.6533), (0.3536, 0.3827, -0.8536), (0.3827, -8.941e-07, -0.9239), (0.3536, -0.3827, -0.8536), (0.2706, -0.7071, -0.6533), (0.1464, -0.9239, -0.3536), (-2.578e-07, 1.0, -7.153e-07), (0.2706, 0.9239, -0.2706), (0.5, 0.7071, -0.5), (0.6533, 0.3827, -0.6533), (0.7071, -7.153e-07, -0.7071), (0.6533, -0.3827, -0.6533), (0.5, -0.7071, -0.5), (0.2706, -0.9239, -0.2706), (0.3536, 0.9239, -0.1464), (0.6533, 0.7071, -0.2706), (0.8536, 0.3827, -0.3536), (0.9239, -4.172e-07, -0.3827), (0.8536, -0.3827, -0.3536), (0.6533, -0.7071, -0.2706), (0.3536, -0.9239, -0.1464), (0.3827, 0.9239, -7.153e-07), (0.7071, 0.7071, -2.98e-07), (0.9239, 0.3827, 0.0), (1.0, -9.226e-08, 3.669e-07), (0.9239, -0.3827, 6.855e-07), (0.7071, -0.7071, 9.537e-07), (0.3827, -0.9239, 1.013e-06), (0.3536, 0.9239, 0.1464), (0.6533, 0.7071, 0.2706), (0.8536, 0.3827, 0.3536), (0.9239, 2.384e-07, 0.3827), (0.8536, -0.3827, 0.3536), (0.6533, -0.7071, 0.2706), (0.3536, -0.9239, 0.1464), (0.2706, 0.9239, 0.2706), (0.5, 0.7071, 0.5), (0.6533, 0.3827, 0.6533), (0.7071, 5.364e-07, 0.7071), (0.6533, -0.3827, 0.6533), (0.5, -0.7071, 0.5), (0.2706, -0.9239, 0.2706), (0.1464, 0.9239, 0.3536), (0.2706, 0.7071, 0.6533), (0.3536, 0.3827, 0.8536), (0.3827, 7.153e-07, 0.9239), (0.3536, -0.3827, 0.8536), (0.2706, -0.7071, 0.6533), (0.1464, -0.9239, 0.3536), (-2.499e-07, 0.9239, 0.3827), (-4.883e-07, 0.7071, 0.7071), (-5.181e-07, 0.3827, 0.9239), (-6.075e-07, 8.345e-07, 1.0), (-5.181e-07, -0.3827, 0.9239), (-4.883e-07, -0.7071, 0.7071), (-3.393e-07, -0.9239, 0.3827), (-0.1464, 0.9239, 0.3536), (-0.2706, 0.7071, 0.6533), (-0.3536, 0.3827, 0.8536), (-0.3827, 7.153e-07, 0.9239), (-0.3536, -0.3827, 0.8536), (-0.2706, -0.7071, 0.6533), (-0.1464, -0.9239, 0.3536), (-0.2706, 0.9239, 0.2706), (-0.5, 0.7071, 0.5), (-0.6533, 0.3827, 0.6533), (-0.7071, 5.364e-07, 0.7071), (-0.6533, -0.3827, 0.6533), (-0.5, -0.7071, 0.5), (-0.2706, -0.9239, 0.2706), (-0.3536, 0.9239, 0.1464), (-0.6533, 0.7071, 0.2706), (-0.8536, 0.3827, 0.3536), (-0.9239, 2.384e-07, 0.3827), (-0.8536, -0.3827, 0.3536), (-0.6533, -0.7071, 0.2706), (-0.3536, -0.9239, 0.1464)], [], [(6, 5, 12, 13), (5, 4, 11, 12), (4, 3, 10, 11), (3, 2, 9, 10), (2, 1, 8, 9), (1, 0, 7, 8), (13, 12, 19, 20), (12, 11, 18, 19), (11, 10, 17, 18), (10, 9, 16, 17), (9, 8, 15, 16), (8, 7, 14, 15), (20, 19, 27, 28), (19, 18, 26, 27), (18, 17, 25, 26), (17, 16, 24, 25), (16, 15, 23, 24), (15, 14, 22, 23), (28, 27, 34, 35), (27, 26, 33, 34), (26, 25, 32, 33), (25, 24, 31, 32), (24, 23, 30, 31), (23, 22, 29, 30), (35, 34, 41, 42), (34, 33, 40, 41), (33, 32, 39, 40), (32, 31, 38, 39), (31, 30, 37, 38), (30, 29, 36, 37), (42, 41, 49, 50), (41, 40, 48, 49), (40, 39, 47, 48), (39, 38, 46, 47), (38, 37, 45, 46), (37, 36, 44, 45), (50, 49, 56, 57), (49, 48, 55, 56), (48, 47, 54, 55), (47, 46, 53, 54), (46, 45, 52, 53), (45, 44, 51, 52), (57, 56, 63, 64), (56, 55, 62, 63), (55, 54, 61, 62), (54, 53, 60, 61), (53, 52, 59, 60), (52, 51, 58, 59), (64, 63, 70, 71), (63, 62, 69, 70), (62, 61, 68, 69), (61, 60, 67, 68), (60, 59, 66, 67), (59, 58, 65, 66), (71, 70, 77, 78), (70, 69, 76, 77), (69, 68, 75, 76), (68, 67, 74, 75), (67, 66, 73, 74), (66, 65, 72, 73), (78, 77, 84, 85), (77, 76, 83, 84), (76, 75, 82, 83), (75, 74, 81, 82), (74, 73, 80, 81), (73, 72, 79, 80), (85, 84, 91, 92), (84, 83, 90, 91), (83, 82, 89, 90), (82, 81, 88, 89), (81, 80, 87, 88), (80, 79, 86, 87), (92, 91, 98, 99), (91, 90, 97, 98), (90, 89, 96, 97), (89, 88, 95, 96), (88, 87, 94, 95), (87, 86, 93, 94), (99, 98, 105, 106), (98, 97, 104, 105), (97, 96, 103, 104), (96, 95, 102, 103), (95, 94, 101, 102), (94, 93, 100, 101), (106, 105, 112, 113), (105, 104, 111, 112), (104, 103, 110, 111), (103, 102, 109, 110), (102, 101, 108, 109), (101, 100, 107, 108), (21, 6, 13), (0, 43, 7), (21, 13, 20), (7, 43, 14), (21, 20, 28), (14, 43, 22), (21, 28, 35), (22, 43, 29), (21, 35, 42), (29, 43, 36), (21, 42, 50), (36, 43, 44), (21, 50, 57), (44, 43, 51), (21, 57, 64), (51, 43, 58), (21, 64, 71), (58, 43, 65), (21, 71, 78), (65, 43, 72), (21, 78, 85), (72, 43, 79), (21, 85, 92), (79, 43, 86), (21, 92, 99), (86, 43, 93), (21, 99, 106), (93, 43, 100), (21, 106, 113), (100, 43, 107), (21, 113, 6), (113, 112, 5, 6), (112, 111, 4, 5), (111, 110, 3, 4), (110, 109, 2, 3), (109, 108, 1, 2), (108, 107, 0, 1), (107, 43, 0)])
me_sphere_002.polygons.foreach_set('use_smooth', [True] * 128)
me_sphere_002.polygons.foreach_set('material_index', [0, 0, 0, 0, 0, 0, 0, 0, 0, 0, 0, 0, 0, 0, 0, 0, 0, 0, 0, 0, 0, 0, 0, 0, 0, 0, 0, 0, 0, 0, 0, 0, 0, 0, 0, 0, 0, 0, 0, 0, 0, 0, 0, 0, 0, 0, 0, 0, 0, 0, 0, 0, 0, 0, 0, 0, 0, 0, 0, 0, 0, 0, 0, 0, 0, 0, 0, 0, 0, 0, 0, 0, 0, 0, 0, 0, 0, 0, 0, 0, 0, 0, 0, 0, 0, 0, 0, 0, 0, 0, 1, 0, 1, 0, 1, 0, 1, 0, 1, 0, 1, 0, 1, 0, 1, 0, 1, 0, 1, 0, 1, 0, 1, 0, 1, 0, 1, 0, 1, 0, 1, 0, 0, 0, 0, 0, 0, 0])
me_sphere_002.materials.append(mat_protblobb_eye_material)
me_sphere_002.materials.append(mat_material_001)
me_sphere_002.use_remesh_preserve_volume = False
me_sphere_002.use_remesh_preserve_attributes = False
me_sphere_002.use_mirror_vertex_groups = False
me_sphere_002.update()
arm_armature = bpy.data.armatures.new('Armature')  # bones are not reproduced

# ---- objects
ob_armature = bpy.data.objects.new('Armature', arm_armature)
ob_protoblobb = bpy.data.objects.new('Protoblobb', me_sphere)
ob_sphere = bpy.data.objects.new('Sphere', me_sphere_002)
ob_lamp = bpy.data.objects.new('Lamp', light_lamp)
ob_camera = bpy.data.objects.new('Camera', cam_camera)

# ---- transforms, parenting, visibility, modifiers, constraints
ob_armature.location = (0.0, 0.0, 0.1271)
ob_armature.rotation_euler = (1.571, 0.0, 0.0)
ob_armature.show_in_front = True
ob_armature.lineart.crease_threshold = 0.0
ob_protoblobb.parent = ob_armature
ob_protoblobb.matrix_parent_inverse = Matrix(((1.0, 0.0, 0.0, 0.0), (0.0, -6.398e-07, 1.0, -0.1271), (0.0, -1.0, -6.398e-07, 8.134e-08), (0.0, 0.0, 0.0, 1.0)))
ob_protoblobb.location = (0.0, -0.1271, 0.01089)
ob_protoblobb.lineart.crease_threshold = 0.0
_vg = ob_protoblobb.vertex_groups.new(name='Central_Bone_down')
for _i, _w in zip([8, 9, 10, 11, 12, 13, 14, 23, 24, 25, 26, 27, 28, 29, 37, 38, 39, 40, 41, 42, 43, 44, 52, 53, 54, 55, 56, 57, 58, 59, 67, 68, 69, 70, 71, 72, 73, 74, 81, 82, 83, 84, 85, 86, 87, 88, 89, 96, 97, 98, 99, 100, 101, 102, 103, 104, 111, 112, 113, 114, 115, 116, 117, 118, 119, 126, 127, 128, 129, 130, 131, 132, 133, 134, 141, 142, 143, 144, 145, 146, 147, 148, 149, 156, 157, 158, 159, 160, 161, 162, 163, 164, 171, 172, 173, 174, 175, 176, 177, 178, 179, 186, 187, 188, 189, 190, 191, 192, 193, 194, 201, 202, 203, 204, 205, 206, 207, 208, 209, 217, 218, 219, 220, 221, 222, 223, 224, 232, 233, 234, 235, 236, 237, 238, 239, 247, 248, 249, 250, 251, 252, 253, 254, 262, 263, 264, 265, 266, 267, 268, 269, 277, 278, 279, 280, 281, 282, 283, 284, 292, 293, 294, 295, 296, 297, 298, 299, 307, 308, 309, 310, 311, 312, 313, 314, 322, 323, 324, 325, 326, 327, 328, 329, 330, 338, 339, 340, 341, 342, 343, 344, 345, 353, 354, 355, 356, 357, 358, 359, 360, 368, 369, 370, 371, 372, 373, 374, 375, 383, 384, 385, 386, 387, 388, 389, 390, 398, 399, 400, 401, 402, 403, 404, 405, 413, 414, 415, 416, 417, 418, 419, 420, 428, 429, 430, 431, 432, 433, 434, 435, 443, 444, 445, 446, 447, 448, 449, 450, 460, 461, 462, 463, 464, 465, 466, 475, 476, 477, 478, 479, 480, 481], [0.03283, 0.08028, 0.1324, 0.2055, 0.3462, 0.6485, 0.8543, 0.03975, 0.08494, 0.1382, 0.2123, 0.3539, 0.6561, 0.8589, 0.009031, 0.05369, 0.09714, 0.1528, 0.2288, 0.371, 0.6684, 0.8647, 0.02832, 0.06954, 0.1193, 0.1788, 0.2573, 0.3994, 0.6859, 0.8717, 0.05323, 0.09518, 0.1555, 0.2203, 0.3014, 0.4423, 0.7085, 0.8794, 0.01617, 0.07234, 0.1347, 0.2127, 0.2837, 0.3661, 0.505, 0.7361, 0.8876, 0.03573, 0.09628, 0.1939, 0.3032, 0.3788, 0.4574, 0.5963, 0.7664, 0.8956, 0.0527, 0.1221, 0.2805, 0.4495, 0.5214, 0.5776, 0.6679, 0.794, 0.9028, 0.06185, 0.1599, 0.4026, 0.5444, 0.609, 0.6535, 0.7184, 0.8157, 0.9085, 0.06657, 0.1789, 0.4555, 0.5945, 0.6568, 0.6964, 0.7492, 0.83, 0.9122, 0.06506, 0.1762, 0.4597, 0.6078, 0.6733, 0.713, 0.7622, 0.8365, 0.9138, 0.05727, 0.149, 0.4147, 0.5889, 0.6631, 0.7063, 0.7586, 0.835, 0.9131, 0.04257, 0.1183, 0.2986, 0.5417, 0.6288, 0.6767, 0.7389, 0.8258, 0.9101, 0.01922, 0.09458, 0.2464, 0.4834, 0.5713, 0.6202, 0.7027, 0.8096, 0.9052, 0.07586, 0.1973, 0.402, 0.4833, 0.5226, 0.6501, 0.7873, 0.8987, 0.06306, 0.1485, 0.2742, 0.3563, 0.4338, 0.5863, 0.7612, 0.8911, 0.04913, 0.111, 0.1997, 0.2766, 0.3618, 0.5071, 0.7337, 0.883, 0.02974, 0.08542, 0.155, 0.2258, 0.3108, 0.4552, 0.7098, 0.8753, 0.0169, 0.06929, 0.1284, 0.1945, 0.2775, 0.4219, 0.6912, 0.8683, 0.009654, 0.06042, 0.114, 0.1771, 0.2583, 0.4023, 0.678, 0.8624, 0.007194, 0.05724, 0.1087, 0.1703, 0.2503, 0.3936, 0.6701, 0.8579, 0.008842, 0.05892, 0.1113, 0.1727, 0.2522, 0.3948, 0.6671, 0.8546, 0.9439, 0.01401, 0.06521, 0.1221, 0.1844, 0.2635, 0.4058, 0.6682, 0.8524, 0.02203, 0.0761, 0.1436, 0.207, 0.2838, 0.4287, 0.6724, 0.8511, 0.03054, 0.09097, 0.1822, 0.2446, 0.311, 0.4688, 0.6775, 0.8503, 0.03547, 0.1058, 0.2538, 0.3074, 0.3327, 0.4818, 0.6789, 0.8496, 0.03053, 0.1049, 0.2513, 0.3031, 0.3255, 0.4684, 0.6748, 0.8488, 0.02542, 0.08763, 0.1743, 0.2319, 0.2909, 0.4233, 0.666, 0.848, 0.01551, 0.07022, 0.1311, 0.1883, 0.258, 0.3916, 0.6571, 0.8476, 0.005312, 0.05667, 0.1053, 0.1605, 0.2329, 0.3691, 0.65, 0.8477, 0.04493, 0.08998, 0.1433, 0.2161, 0.3543, 0.6458, 0.8488, 0.0348, 0.082, 0.1342, 0.207, 0.3466, 0.6452, 0.8509]): _vg.add([_i], _w, 'REPLACE')
_vg = ob_protoblobb.vertex_groups.new(name='central_bone')
for _i, _w in zip([51, 52, 65, 66, 67, 68, 79, 80, 81, 82, 83, 84, 94, 95, 96, 97, 98, 99, 109, 110, 111, 112, 113, 114, 115, 124, 125, 126, 127, 128, 129, 130, 139, 140, 141, 142, 143, 144, 145, 154, 155, 156, 157, 158, 159, 160, 169, 170, 171, 172, 173, 174, 185, 186, 187, 188, 189, 201, 202, 203, 306, 320, 321, 322, 336, 337, 338, 351, 352, 353, 354, 366, 367, 368, 369, 381, 382, 383, 384, 396, 397, 398, 411, 412, 413, 427], [0.02544, 0.01109, 0.02822, 0.0721, 0.05048, 0.008116, 0.006667, 0.06135, 0.1332, 0.08036, 0.03688, 0.0005939, 0.02154, 0.08676, 0.2452, 0.1219, 0.06175, 0.01779, 0.03158, 0.1034, 0.3, 0.1708, 0.08245, 0.03498, 0.002322, 0.03407, 0.1074, 0.3165, 0.2681, 0.1032, 0.04808, 0.008248, 0.02829, 0.0971, 0.2821, 0.2835, 0.1072, 0.05014, 0.009119, 0.01593, 0.07456, 0.1753, 0.2349, 0.09266, 0.04003, 0.004419, 0.00114, 0.0518, 0.1044, 0.1196, 0.06464, 0.02109, 0.0162, 0.05969, 0.06244, 0.02977, 0.001526, 0.01443, 0.01683, 0.001595, 0.02006, 0.01172, 0.06401, 0.01923, 0.03434, 0.1154, 0.05147, 0.05406, 0.2094, 0.06848, 0.00415, 0.05618, 0.2396, 0.07549, 0.008722, 0.05372, 0.2093, 0.06906, 0.005799, 0.04021, 0.1152, 0.04824, 0.01489, 0.06461, 0.01915, 0.02113]): _vg.add([_i], _w, 'REPLACE')
_vg = ob_protoblobb.vertex_groups.new(name='Schulter_l')
for _i, _w in zip([64, 65, 78, 79, 80, 81, 82, 92, 93, 94, 95, 96, 97, 107, 108, 109, 110, 111, 112, 113, 121, 122, 123, 124, 125, 126, 127, 128, 129, 136, 137, 138, 139, 140, 141, 142, 143, 144, 151, 152, 153, 154, 155, 156, 157, 158, 159, 166, 167, 168, 169, 170, 171, 172, 173, 174, 175, 181, 182, 183, 184, 185, 186, 187, 188, 189, 190, 195, 196, 197, 198, 199, 200, 201, 202, 203, 204, 205, 210, 211, 212, 213, 214, 215, 216, 217, 218, 219, 220, 225, 226, 227, 228, 229, 230, 231, 232, 233, 234, 235, 240, 241, 242, 243, 244, 245, 246, 247, 248, 249, 250, 255, 256, 257, 258, 259, 260, 261, 262, 263, 264, 265, 270, 271, 272, 273, 274, 275, 276, 277, 278, 279, 280, 285, 286, 287, 288, 289, 290, 291, 292, 293, 294, 295, 300, 301, 302, 303, 304, 305, 306, 307, 308, 309, 310, 316, 317, 318, 319, 320, 321, 322, 323, 324, 325, 332, 333, 334, 335, 336, 337, 338, 339, 340, 347, 348, 349, 350, 351, 352, 353, 354, 355, 362, 363, 364, 365, 366, 367, 368, 369, 377, 378, 379, 380, 381, 382, 383, 384, 393, 394, 395, 396, 397, 398, 409, 410, 411, 412, 413, 425, 426, 486, 487, 488, 489, 490, 491], [0.002982, 0.005326, 0.01328, 0.03187, 0.04427, 0.02996, 0.0003832, 0.01, 0.04037, 0.06242, 0.07834, 0.06486, 0.02537, 0.03008, 0.06362, 0.09383, 0.1292, 0.1033, 0.05422, 0.01322, 0.006652, 0.05252, 0.08774, 0.1383, 0.2144, 0.1638, 0.08261, 0.03676, 0.0002573, 0.01951, 0.06736, 0.1178, 0.1976, 0.3622, 0.2577, 0.1154, 0.05615, 0.01246, 0.03353, 0.08414, 0.1529, 0.2654, 0.4734, 0.4018, 0.1483, 0.06798, 0.0239, 0.04801, 0.1021, 0.1929, 0.3493, 0.5631, 0.4944, 0.1656, 0.07618, 0.03333, 0.00475, 0.05599, 0.1198, 0.2356, 0.4713, 0.6387, 0.5599, 0.182, 0.0804, 0.04095, 0.01002, 0.003434, 0.06215, 0.1351, 0.2696, 0.5434, 0.6924, 0.6055, 0.1964, 0.09046, 0.04893, 0.01463, 0.006664, 0.06702, 0.1465, 0.2927, 0.5834, 0.7126, 0.6244, 0.2092, 0.09664, 0.05241, 0.018, 0.008898, 0.07026, 0.1537, 0.3054, 0.5988, 0.6506, 0.5721, 0.2268, 0.1007, 0.05397, 0.01966, 0.009993, 0.07169, 0.1565, 0.3096, 0.6024, 0.6459, 0.522, 0.235, 0.1017, 0.05405, 0.01952, 0.009879, 0.07123, 0.1548, 0.3059, 0.5959, 0.6436, 0.5527, 0.2312, 0.09988, 0.0529, 0.01795, 0.008561, 0.06889, 0.1488, 0.294, 0.5794, 0.7006, 0.6093, 0.2306, 0.09699, 0.05097, 0.01533, 0.006124, 0.0648, 0.1384, 0.2721, 0.5399, 0.6835, 0.5971, 0.2229, 0.09243, 0.04661, 0.01184, 0.002728, 0.05921, 0.124, 0.2397, 0.4714, 0.6375, 0.5568, 0.2074, 0.0859, 0.03978, 0.00755, 0.05257, 0.1068, 0.1986, 0.3573, 0.5763, 0.4955, 0.1841, 0.07719, 0.03136, 0.002473, 0.04081, 0.08888, 0.1587, 0.2771, 0.5061, 0.4052, 0.1525, 0.06634, 0.02143, 0.02648, 0.0716, 0.1215, 0.2028, 0.3954, 0.2618, 0.1157, 0.05416, 0.01048, 0.01297, 0.05605, 0.08909, 0.1337, 0.214, 0.1627, 0.08346, 0.03469, 0.0009106, 0.03597, 0.06483, 0.08788, 0.1239, 0.1009, 0.0579, 0.01366, 0.01486, 0.04373, 0.06, 0.06918, 0.06367, 0.02487, 0.01626, 0.03182, 0.03915, 0.03024, 0.001147, 0.00377, 0.004422, 0.1315, 0.1334, 0.142, 0.1259, 0.1571, 0.135]): _vg.add([_i], _w, 'REPLACE')
_vg = ob_protoblobb.vertex_groups.new(name='oberarm_l')
for _i, _w in zip([170, 171, 184, 185, 186, 187, 198, 199, 200, 201, 202, 213, 214, 215, 216, 217, 218, 228, 229, 230, 231, 232, 233, 243, 244, 245, 246, 247, 248, 258, 259, 260, 261, 262, 263, 273, 274, 275, 276, 277, 278, 288, 289, 290, 291, 292, 304, 305, 306, 307, 320, 321, 486, 487, 488, 489, 490, 491, 498, 499, 500, 501, 502, 503, 510, 511, 512, 513, 514, 515], [0.009405, 0.009161, 0.01682, 0.04545, 0.04776, 0.000659, 0.00581, 0.04752, 0.07933, 0.08375, 0.03013, 0.02143, 0.06981, 0.14, 0.1512, 0.0633, 0.009096, 0.03548, 0.09495, 0.2818, 0.3029, 0.09736, 0.02465, 0.04166, 0.1065, 0.2812, 0.3157, 0.1121, 0.03085, 0.03689, 0.09719, 0.2838, 0.3176, 0.09993, 0.02464, 0.0236, 0.07227, 0.1462, 0.1629, 0.07198, 0.01029, 0.00823, 0.0512, 0.08464, 0.092, 0.04695, 0.02082, 0.05142, 0.05439, 0.01364, 0.01419, 0.01599, 0.8529, 0.8377, 0.8411, 0.8388, 0.8229, 0.8343, 0.9914, 0.9885, 0.9856, 0.9807, 0.9873, 0.9873, 0.9035, 0.8673, 0.6059, 0.3696, 0.885, 0.8397]): _vg.add([_i], _w, 'REPLACE')
_vg = ob_protoblobb.vertex_groups.new(name='mittelarm_l')
for _i, _w in zip([510, 511, 512, 513, 514, 515, 522, 523, 524, 525, 526, 527, 534, 535, 536, 538, 539], [0.09594, 0.1322, 0.3936, 0.6297, 0.1142, 0.1595, 0.9558, 0.9651, 0.9542, 0.9666, 0.9501, 0.9568, 0.01698, 0.0001125, 0.01555, 0.02604, 0.01245]): _vg.add([_i], _w, 'REPLACE')
_vg = ob_protoblobb.vertex_groups.new(name='unterarm_l')
for _i, _w in zip([524, 526, 534, 535, 536, 537, 538, 539, 546, 547, 548, 550, 551], [0.007074, 0.001957, 0.9227, 0.9426, 0.9185, 0.9413, 0.9139, 0.9283, 0.09089, 0.04944, 0.08337, 0.09922, 0.07143]): _vg.add([_i], _w, 'REPLACE')
_vg = ob_protoblobb.vertex_groups.new(name='hand_')
for _i, _w in zip([523, 525, 527, 534, 535, 536, 537, 538, 539, 546, 547, 548, 549, 550, 551], [0.001069, 0.01004, 0.001178, 0.9701, 0.9655, 0.9751, 0.969, 0.9704, 0.9653, 0.9979, 0.9975, 0.9993, 0.9988, 0.9981, 0.9972]): _vg.add([_i], _w, 'REPLACE')
_vg = ob_protoblobb.vertex_groups.new(name='Schulter_r')
for _i, _w in zip([1, 2, 3, 4, 5, 6, 7, 8, 9, 10, 16, 17, 18, 19, 20, 21, 22, 23, 24, 25, 31, 32, 33, 34, 35, 36, 37, 38, 39, 40, 46, 47, 48, 49, 50, 51, 52, 53, 54, 55, 61, 62, 63, 64, 65, 66, 67, 68, 69, 76, 77, 78, 79, 80, 81, 82, 83, 84, 91, 92, 93, 94, 95, 96, 97, 98, 99, 106, 107, 108, 109, 110, 111, 112, 113, 114, 122, 123, 124, 125, 126, 127, 128, 137, 138, 139, 140, 141, 142, 153, 154, 155, 156, 157, 169, 170, 171, 304, 305, 318, 319, 320, 321, 322, 333, 334, 335, 336, 337, 338, 348, 349, 350, 351, 352, 353, 354, 362, 363, 364, 365, 366, 367, 368, 369, 370, 377, 378, 379, 380, 381, 382, 383, 384, 385, 392, 393, 394, 395, 396, 397, 398, 399, 400, 401, 407, 408, 409, 410, 411, 412, 413, 414, 415, 416, 422, 423, 424, 425, 426, 427, 428, 429, 430, 431, 437, 438, 439, 440, 441, 442, 443, 444, 445, 446, 453, 454, 455, 456, 457, 458, 459, 460, 461, 462, 468, 469, 470, 471, 472, 473, 474, 475, 476, 477, 482, 483, 484, 485, 492, 493], [0.05654, 0.134, 0.2834, 0.5858, 0.6447, 0.5182, 0.2349, 0.09441, 0.04355, 0.007612, 0.05504, 0.1307, 0.2773, 0.578, 0.6568, 0.5598, 0.2304, 0.09254, 0.04133, 0.006112, 0.05203, 0.1227, 0.2599, 0.5494, 0.7024, 0.613, 0.2293, 0.09079, 0.03909, 0.004566, 0.0455, 0.1105, 0.2299, 0.4814, 0.6643, 0.5875, 0.2188, 0.08723, 0.03578, 0.002563, 0.03515, 0.09542, 0.1896, 0.3563, 0.59, 0.5241, 0.1969, 0.08058, 0.03038, 0.02398, 0.07963, 0.1513, 0.2712, 0.496, 0.4254, 0.1639, 0.07045, 0.0224, 0.01284, 0.06459, 0.1174, 0.2024, 0.3785, 0.2718, 0.1223, 0.05767, 0.0122, 0.002353, 0.05109, 0.08819, 0.1423, 0.2241, 0.1724, 0.08315, 0.0392, 0.0009424, 0.02912, 0.06459, 0.09713, 0.1357, 0.1094, 0.05985, 0.01718, 0.01029, 0.04289, 0.0653, 0.08334, 0.06938, 0.03268, 0.01597, 0.03693, 0.05128, 0.03717, 0.004603, 0.007378, 0.01246, 0.003381, 0.0006828, 0.00256, 0.01078, 0.02659, 0.03626, 0.02933, 0.0004258, 0.007992, 0.03489, 0.05569, 0.06707, 0.0635, 0.02737, 0.02565, 0.05836, 0.08124, 0.1198, 0.1007, 0.05747, 0.01274, 0.002979, 0.04699, 0.07905, 0.1212, 0.2074, 0.1625, 0.08311, 0.0367, 0.001219, 0.01314, 0.06088, 0.1053, 0.1803, 0.3862, 0.2603, 0.1157, 0.05732, 0.01469, 0.02384, 0.07459, 0.1356, 0.2444, 0.4926, 0.4002, 0.1493, 0.07158, 0.02762, 0.0001606, 0.03453, 0.08904, 0.1678, 0.3038, 0.5572, 0.4896, 0.1896, 0.08426, 0.03813, 0.005724, 0.04456, 0.1035, 0.2022, 0.3757, 0.6151, 0.5522, 0.2164, 0.09285, 0.04488, 0.009172, 0.05157, 0.1167, 0.2381, 0.4875, 0.666, 0.5944, 0.232, 0.09708, 0.04781, 0.01055, 0.05472, 0.1268, 0.2642, 0.5477, 0.6879, 0.6091, 0.2373, 0.09771, 0.0477, 0.01031, 0.05643, 0.1327, 0.279, 0.5748, 0.6328, 0.556, 0.2349, 0.09618, 0.04584, 0.009116, 0.1369, 0.1289, 0.1389, 0.1249, 0.1415, 0.1475]): _vg.add([_i], _w, 'REPLACE')
_vg = ob_protoblobb.vertex_groups.new(name='oberarm_r')
for _i, _w in zip([3, 4, 5, 6, 7, 8, 18, 19, 20, 21, 22, 23, 33, 34, 35, 36, 37, 38, 48, 49, 50, 51, 52, 64, 65, 66, 67, 80, 81, 411, 412, 425, 426, 427, 428, 439, 440, 441, 442, 443, 455, 456, 457, 458, 459, 460, 470, 471, 472, 473, 474, 475, 482, 483, 484, 485, 492, 493, 494, 495, 496, 497, 504, 505, 516], [0.03707, 0.1042, 0.2779, 0.3171, 0.1128, 0.02587, 0.03099, 0.09306, 0.2708, 0.3121, 0.09894, 0.01955, 0.01731, 0.06768, 0.1355, 0.1564, 0.07082, 0.006513, 0.002374, 0.04431, 0.07756, 0.0871, 0.04544, 0.01438, 0.04413, 0.05124, 0.01293, 0.008975, 0.01236, 0.01427, 0.01683, 0.01945, 0.05165, 0.05462, 0.01743, 0.005452, 0.05057, 0.08533, 0.09162, 0.0505, 0.02017, 0.07153, 0.1482, 0.1609, 0.07367, 0.009996, 0.03271, 0.09545, 0.2898, 0.3113, 0.1016, 0.02184, 0.8441, 0.8327, 0.8423, 0.8457, 0.8374, 0.8162, 0.9622, 0.9656, 0.9681, 0.9714, 0.9631, 0.9641, 0.006748]): _vg.add([_i], _w, 'REPLACE')
_vg = ob_protoblobb.vertex_groups.new(name='mittelarm_r')
for _i, _w in zip([494, 495, 496, 504, 505, 506, 507, 508, 509, 516, 517, 518, 519, 520, 521, 528, 529, 530, 532, 540, 541], [0.01236, 0.006114, 0.0003126, 0.007728, 0.005139, 0.9748, 0.9834, 0.9744, 0.9815, 0.9707, 0.9768, 0.9668, 0.9778, 0.9738, 0.9815, 0.9701, 0.977, 0.01915, 0.02001, 0.03001, 0.01175]): _vg.add([_i], _w, 'REPLACE')
_vg = ob_protoblobb.vertex_groups.new(name='unterarm_r')
for _i, _w in zip([518, 528, 530, 531, 532, 533, 540, 541, 542, 544, 545, 552, 553], [0.01189, 0.00531, 0.9144, 0.9442, 0.9213, 0.9432, 0.91, 0.931, 0.03652, 0.07666, 0.04316, 0.09601, 0.06942]): _vg.add([_i], _w, 'REPLACE')
_vg = ob_protoblobb.vertex_groups.new(name='hand_R')
for _i, _w in zip([518, 519, 530, 531, 532, 533, 540, 541, 542, 543, 544, 545, 552, 553], [0.0005484, 0.007234, 0.9732, 0.971, 0.9689, 0.9669, 0.9687, 0.9671, 0.9993, 0.9991, 0.9979, 0.9975, 0.9977, 0.9977]): _vg.add([_i], _w, 'REPLACE')
_vg = ob_protoblobb.vertex_groups.new(name='central_bone.001')
for _i, _w in zip([0, 1, 2, 3, 4, 5, 15, 16, 17, 18, 19, 20, 30, 31, 32, 33, 34, 35, 36, 45, 46, 47, 48, 49, 50, 51, 52, 60, 61, 62, 63, 64, 65, 66, 67, 75, 76, 77, 78, 79, 80, 81, 82, 90, 91, 92, 93, 94, 95, 96, 97, 105, 106, 107, 108, 109, 110, 111, 112, 120, 121, 122, 123, 124, 125, 126, 127, 135, 136, 137, 138, 139, 140, 141, 142, 150, 151, 152, 153, 154, 155, 156, 157, 165, 166, 167, 168, 169, 170, 171, 172, 180, 181, 182, 183, 184, 185, 186, 187, 195, 196, 197, 198, 199, 200, 201, 210, 211, 212, 213, 214, 215, 216, 225, 226, 227, 228, 229, 230, 240, 241, 242, 243, 244, 245, 255, 256, 257, 258, 259, 260, 270, 271, 272, 273, 274, 275, 276, 285, 286, 287, 288, 289, 290, 291, 300, 301, 302, 303, 304, 305, 306, 307, 315, 316, 317, 318, 319, 320, 321, 322, 331, 332, 333, 334, 335, 336, 337, 338, 346, 347, 348, 349, 350, 351, 352, 353, 361, 362, 363, 364, 365, 366, 367, 368, 376, 377, 378, 379, 380, 381, 382, 383, 391, 392, 393, 394, 395, 396, 397, 398, 406, 407, 408, 409, 410, 411, 412, 413, 421, 422, 423, 424, 425, 426, 427, 428, 436, 437, 438, 439, 440, 441, 442, 451, 452, 453, 454, 455, 456, 457, 458, 467, 468, 469, 470, 471, 472], [0.9648, 0.9232, 0.829, 0.6498, 0.2859, 0.06361, 0.9653, 0.9246, 0.8323, 0.6568, 0.2999, 0.04809, 0.9659, 0.927, 0.8395, 0.675, 0.3403, 0.0993, 0.01864, 0.9665, 0.93, 0.8496, 0.703, 0.4096, 0.1525, 0.05737, 0.0003066, 0.9671, 0.9331, 0.861, 0.7375, 0.5259, 0.2096, 0.08172, 0.01702, 0.9674, 0.9358, 0.8709, 0.7657, 0.5933, 0.2661, 0.1057, 0.03299, 0.9674, 0.9374, 0.878, 0.785, 0.6357, 0.3292, 0.1278, 0.04543, 0.9671, 0.9378, 0.8811, 0.7948, 0.6609, 0.4186, 0.1446, 0.05002, 0.9665, 0.9367, 0.88, 0.794, 0.6609, 0.4204, 0.1461, 0.05313, 0.9654, 0.9341, 0.8744, 0.7826, 0.6361, 0.3361, 0.1321, 0.0504, 0.9641, 0.9303, 0.865, 0.7617, 0.5946, 0.2781, 0.113, 0.03728, 0.9626, 0.9255, 0.8525, 0.7321, 0.5297, 0.2273, 0.09154, 0.01717, 0.961, 0.9203, 0.8385, 0.6961, 0.4197, 0.1766, 0.06959, 0.0005195, 0.9594, 0.9152, 0.8254, 0.6652, 0.352, 0.1306, 0.04713, 0.958, 0.911, 0.8148, 0.6421, 0.3074, 0.08776, 0.008156, 0.957, 0.9079, 0.8077, 0.6273, 0.2787, 0.04033, 0.9563, 0.9063, 0.8045, 0.6216, 0.2679, 0.05981, 0.9561, 0.9063, 0.8056, 0.6256, 0.2789, 0.04608, 0.9563, 0.9078, 0.8109, 0.6385, 0.3075, 0.09065, 0.01098, 0.9569, 0.9107, 0.8197, 0.6597, 0.3511, 0.1315, 0.0483, 0.9578, 0.9145, 0.8312, 0.6884, 0.4154, 0.1726, 0.06796, 0.004307, 0.9588, 0.9188, 0.8439, 0.7224, 0.5187, 0.2144, 0.086, 0.01713, 0.96, 0.9229, 0.8556, 0.7517, 0.5841, 0.2571, 0.1012, 0.02837, 0.961, 0.9263, 0.8646, 0.7745, 0.6372, 0.318, 0.1124, 0.03623, 0.9619, 0.9287, 0.8699, 0.7873, 0.6694, 0.416, 0.121, 0.0403, 0.9627, 0.9298, 0.8707, 0.7849, 0.6543, 0.3249, 0.1151, 0.03798, 0.9632, 0.9296, 0.8673, 0.7713, 0.6124, 0.2647, 0.1036, 0.0279, 0.9635, 0.9285, 0.8608, 0.7516, 0.5696, 0.2294, 0.09015, 0.02116, 0.9637, 0.9268, 0.852, 0.7257, 0.5101, 0.193, 0.07328, 0.009917, 0.9639, 0.925, 0.8425, 0.6946, 0.4031, 0.1475, 0.05388, 0.9746, 0.9641, 0.9235, 0.8346, 0.6698, 0.3391, 0.1007, 0.01737, 0.9644, 0.9228, 0.8298, 0.6544, 0.3007, 0.05225]): _vg.add([_i], _w, 'REPLACE')
_vg = ob_protoblobb.vertex_groups.new(name='Central_Bone_down.001')
for _i, _w in zip([0, 1, 2, 3, 4, 5, 6, 7, 8, 9, 10, 11, 12, 13, 14, 15, 16, 17, 18, 19, 20, 21, 22, 23, 24, 25, 26, 27, 28, 29, 30, 31, 32, 33, 34, 35, 36, 37, 38, 39, 40, 41, 42, 43, 44, 45, 46, 47, 48, 49, 50, 51, 52, 53, 54, 55, 56, 57, 58, 59, 60, 61, 62, 63, 64, 65, 66, 67, 68, 69, 70, 71, 72, 73, 74, 75, 76, 77, 78, 79, 80, 81, 82, 83, 84, 85, 86, 87, 88, 89, 90, 91, 92, 93, 94, 95, 96, 97, 98, 99, 100, 101, 102, 103, 104, 105, 106, 107, 108, 109, 110, 111, 112, 113, 114, 115, 116, 117, 118, 119, 120, 121, 122, 123, 124, 125, 126, 127, 128, 129, 130, 131, 132, 133, 134, 135, 136, 137, 138, 139, 140, 141, 142, 143, 144, 145, 146, 147, 148, 149, 150, 151, 152, 153, 154, 155, 156, 157, 158, 159, 160, 161, 162, 163, 164, 165, 166, 167, 168, 169, 170, 171, 172, 173, 174, 175, 176, 177, 178, 179, 180, 181, 182, 183, 184, 185, 186, 187, 188, 189, 190, 191, 192, 193, 194, 195, 196, 197, 198, 199, 200, 201, 202, 203, 204, 205, 206, 207, 208, 209, 210, 211, 212, 213, 214, 215, 216, 217, 218, 219, 220, 221, 222, 223, 224, 225, 226, 227, 228, 229, 230, 231, 232, 233, 234, 235, 236, 237, 238, 239, 240, 241, 242, 243, 244, 245, 246, 249, 250, 251, 252, 253, 254, 255, 256, 257, 258, 259, 260, 261, 264, 265, 266, 267, 268, 269, 270, 271, 272, 273, 274, 275, 276, 277, 278, 279, 280, 281, 282, 283, 284, 285, 286, 287, 288, 289, 290, 291, 292, 293, 294, 295, 296, 297, 298, 299, 300, 301, 302, 303, 304, 305, 306, 307, 308, 309, 310, 311, 312, 313, 314, 315, 316, 317, 318, 319, 320, 321, 322, 323, 324, 325, 326, 327, 328, 329, 330, 331, 332, 333, 334, 335, 336, 337, 338, 339, 340, 341, 342, 343, 344, 345, 346, 347, 348, 349, 350, 351, 352, 353, 354, 355, 356, 357, 358, 359, 360, 361, 362, 363, 364, 365, 366, 367, 368, 369, 370, 371, 372, 373, 374, 375, 376, 377, 378, 379, 380, 381, 382, 383, 384, 385, 386, 387, 388, 389, 390, 391, 392, 393, 394, 395, 396, 397, 398, 399, 400, 401, 402, 403, 404, 405, 406, 407, 408, 409, 410, 411, 412, 413, 414, 415, 416, 417, 418, 419, 420, 421, 422, 423, 424, 425, 426, 427, 428, 429, 430, 431, 432, 433, 434, 435, 436, 437, 438, 439, 440, 441, 442, 443, 444, 445, 446, 447, 448, 449, 450, 451, 452, 453, 454, 455, 456, 457, 458, 459, 460, 461, 462, 463, 464, 465, 466, 467, 468, 469, 470, 471, 472, 473, 474, 475, 476, 477, 478, 479, 480, 481, 482, 483, 484, 485, 486, 487, 488, 489, 490, 491, 492, 493, 494, 495, 496, 497, 498, 499, 500, 501, 502, 503, 504, 505, 506, 507, 508, 509, 510, 511, 512, 513, 514, 515, 516, 517, 518, 519, 520, 521, 522, 523, 524, 525, 526, 527, 528, 529, 530, 531, 532, 533, 534, 535, 536, 537, 538, 539, 540, 541, 542, 543, 544, 545, 546, 547, 548, 549, 550, 551, 552, 553], [0.0, 0.0, 0.0, 0.0, 0.0, 0.0, 0.0, 5.489e-36, 0.0, 0.0, 0.0, 0.0, 0.0, 0.0, 0.0, 0.0, 0.0, 0.0, 0.0, 0.0, 0.0, 0.0, 4.293e-34, 7.478e-25, 0.0, 0.0, 0.0, 0.0, 0.0, 0.0, 0.0, 0.0, 0.0, 0.0, 0.0, 0.0, 7.006e-45, 3.215e-33, 2.642e-22, 0.0, 0.0, 0.0, 0.0, 0.0, 0.0, 0.0, 0.0, 0.0, 0.0, 0.0, 0.0, 4.905e-44, 1.618e-30, 9.525e-20, 2.072e-14, 0.0, 0.0, 0.0, 0.0, 0.0, 0.0, 0.0, 0.0, 0.0, 0.0, 0.0, 5.967e-34, 3.809e-22, 4.515e-14, 5.071e-10, 0.0, 0.0, 0.0, 0.0, 0.0, 0.0, 0.0, 0.0, 0.0, 0.0, 3.613e-34, 2.358e-33, 4.782e-20, 4.743e-13, 1.788e-09, 0.0, 0.0, 0.0, 0.0, 0.0, 0.0, 0.0, 0.0, 0.0, 0.0, 1.347e-28, 8.659e-29, 6.465e-18, 3.258e-12, 3.042e-09, 8.498e-07, 0.0, 0.0, 0.0, 0.0, 0.0, 0.0, 0.0, 0.0, 0.0, 1.055e-26, 1.66e-18, 1.83e-09, 5.455e-05, 1.58e-05, 0.0, 0.0, 0.0, 0.0, 0.0, 0.0, 0.0, 0.0, 0.0, 0.0, 0.0, 1.518e-15, 3.929e-08, 0.0002163, 1.297e-05, 0.0, 0.0, 0.0, 0.0, 0.0, 0.0, 0.0, 0.0, 0.0, 0.0, 0.0, 3.099e-14, 2.305e-07, 0.0002957, 0.0, 0.0, 0.0, 0.0, 0.0, 0.0, 0.0, 0.0, 0.0, 0.0, 0.0, 0.0, 0.0, 1.989e-07, 0.0, 0.0, 0.0, 0.0, 0.0, 0.0, 0.0, 0.0, 0.0, 0.0, 0.0, 0.0, 0.0, 0.0, 0.0, 0.0, 0.0, 0.0, 0.0, 0.0, 0.0, 0.0, 0.0, 0.0, 0.0, 0.0, 0.0, 0.0, 0.0, 0.0, 0.0, 0.0, 0.0, 0.0, 0.0, 0.0, 0.0, 0.0, 0.0, 0.0, 0.0, 0.0, 0.0, 0.0, 0.0, 0.0, 0.0, 0.0, 0.0, 0.0, 0.0, 0.0, 0.0, 0.0, 0.0, 0.0, 0.0, 0.0, 0.0, 0.0, 0.0, 0.0, 0.0, 0.0, 0.0, 0.0, 0.0, 0.0, 0.0, 0.0, 0.0, 0.0, 0.0, 0.0, 0.0, 0.0, 0.0, 0.0, 0.0, 0.0, 0.0, 0.0, 0.0, 0.0, 0.0, 0.0, 0.0, 0.0, 0.0, 0.0, 0.0, 0.0, 0.0, 0.0, 0.0, 0.0, 0.0, 0.0, 0.0, 0.0, 0.0, 0.0, 0.0, 0.0, 0.0, 0.0, 0.0, 0.0, 0.0, 0.0, 0.0, 0.0, 0.0, 0.0, 0.0, 0.0, 0.0, 0.0, 0.0, 0.0, 0.0, 0.0, 0.0, 0.0, 0.0, 0.0, 0.0, 0.0, 0.0, 0.0, 0.0, 0.0, 0.0, 0.0, 0.0, 0.0, 0.0, 0.0, 0.0, 0.0, 0.0, 0.0, 0.0, 0.0, 0.0, 0.0, 0.0, 0.0, 0.0, 0.0, 0.0, 0.0, 0.0, 0.0, 0.0, 0.0, 0.0, 0.0, 0.0, 0.0, 0.0, 0.0, 0.0, 0.0, 0.0, 0.0, 0.0, 0.0, 0.0, 0.0, 0.0, 0.0, 0.0, 0.0, 0.0, 0.0, 0.0, 0.0, 0.0, 0.0, 0.0, 0.0, 0.0, 0.0, 0.0, 0.0, 0.0, 0.0, 0.0, 0.0, 0.0, 1.841e-26, 0.0, 0.0, 0.0, 0.0, 0.0, 0.0, 0.0, 0.0, 0.0, 0.0, 0.0, 0.0, 0.0, 3.551e-30, 3.862e-25, 7.687e-23, 0.0, 0.0, 0.0, 0.0, 0.0, 0.0, 0.0, 0.0, 0.0, 0.0, 0.0, 0.0, 7.854e-29, 4.092e-28, 2.757e-21, 8.918e-21, 0.0, 0.0, 0.0, 0.0, 0.0, 0.0, 0.0, 0.0, 0.0, 0.0, 0.0, 0.0, 0.0, 3.75e-20, 3.114e-18, 0.0, 0.0, 0.0, 0.0, 0.0, 0.0, 0.0, 0.0, 0.0, 0.0, 0.0, 7.482e-25, 1.178e-21, 7.775e-19, 5.541e-17, 0.0, 0.0, 0.0, 0.0, 0.0, 0.0, 0.0, 0.0, 0.0, 0.0, 0.0, 4.208e-22, 2.353e-19, 2.471e-17, 6.671e-16, 0.0, 0.0, 0.0, 0.0, 0.0, 0.0, 0.0, 0.0, 0.0, 0.0, 0.0, 1.954e-20, 8.67e-18, 4.909e-16, 8.769e-16, 0.0, 0.0, 0.0, 0.0, 0.0, 0.0, 0.0, 0.0, 0.0, 0.0, 0.0, 0.0, 0.0, 1.033e-16, 2.443e-15, 0.0, 0.0, 0.0, 0.0, 0.0, 0.0, 0.0, 0.0, 0.0, 0.0, 0.0, 0.0, 0.0, 2.563e-16, 0.0, 0.0, 0.0, 0.0, 0.0, 0.0, 0.0, 0.0, 0.0, 0.0, 0.0, 0.0, 0.0, 0.0, 0.0, 0.0, 0.0, 0.0, 0.0, 0.0, 0.0, 0.0, 0.0, 0.0, 0.0, 0.0, 0.0, 0.0, 0.0, 0.0, 0.0, 0.0, 0.0, 0.0, 0.0, 0.0, 0.0, 0.0, 0.0, 0.0, 0.0, 0.0, 0.0, 0.0, 0.0, 0.0, 0.0, 0.0, 0.0, 0.0, 0.0, 0.0, 0.0, 0.0, 0.0, 0.0, 0.0, 0.0, 0.0, 0.0, 0.0, 0.0, 0.0, 0.0, 0.0, 0.0, 0.0, 0.0, 0.0, 0.0, 0.0, 0.0, 0.0, 0.0, 0.0, 0.0, 0.0, 0.0, 0.0]): _vg.add([_i], _w, 'REPLACE')
_vg = ob_protoblobb.vertex_groups.new(name='Central_Bone_down.002')
for _i, _w in zip([0, 1, 2, 3, 4, 5, 6, 7, 8, 9, 10, 11, 12, 13, 14, 15, 16, 17, 18, 19, 20, 21, 22, 23, 24, 25, 26, 27, 28, 29, 30, 31, 32, 33, 34, 35, 36, 37, 38, 39, 40, 41, 42, 43, 44, 45, 46, 47, 48, 49, 50, 51, 52, 53, 54, 55, 56, 57, 58, 59, 60, 61, 62, 63, 64, 65, 66, 67, 68, 69, 70, 71, 72, 73, 74, 75, 76, 77, 78, 79, 80, 81, 82, 83, 84, 85, 86, 87, 88, 89, 90, 91, 92, 93, 94, 95, 96, 97, 98, 99, 100, 101, 102, 103, 104, 105, 106, 107, 108, 109, 110, 111, 112, 113, 114, 115, 116, 117, 118, 119, 120, 121, 122, 123, 124, 125, 126, 127, 128, 129, 130, 131, 132, 133, 134, 135, 136, 137, 138, 139, 140, 141, 142, 143, 144, 145, 146, 147, 148, 149, 150, 151, 152, 153, 154, 155, 156, 157, 158, 159, 160, 161, 162, 163, 164, 165, 166, 167, 168, 169, 170, 171, 172, 173, 174, 175, 176, 177, 178, 179, 180, 181, 182, 183, 184, 185, 186, 187, 188, 189, 190, 191, 192, 193, 194, 195, 196, 197, 198, 199, 200, 201, 202, 203, 204, 205, 206, 207, 208, 209, 210, 211, 212, 213, 214, 215, 216, 217, 218, 219, 220, 221, 222, 223, 224, 225, 226, 227, 228, 229, 230, 231, 232, 233, 234, 235, 236, 237, 238, 239, 240, 241, 242, 243, 244, 245, 246, 247, 248, 249, 250, 251, 252, 253, 254, 255, 256, 257, 258, 259, 260, 261, 262, 263, 264, 265, 266, 267, 268, 269, 270, 271, 272, 273, 274, 275, 276, 277, 278, 279, 280, 281, 282, 283, 284, 285, 286, 287, 288, 289, 290, 291, 292, 293, 294, 295, 296, 297, 298, 299, 300, 301, 302, 303, 304, 305, 306, 307, 308, 309, 310, 311, 312, 313, 314, 315, 316, 317, 318, 319, 320, 321, 322, 323, 324, 325, 326, 327, 328, 329, 330, 331, 332, 333, 334, 335, 336, 337, 338, 339, 340, 341, 342, 343, 344, 345, 346, 347, 348, 349, 350, 351, 352, 353, 354, 355, 356, 357, 358, 359, 360, 361, 362, 363, 364, 365, 366, 367, 368, 369, 370, 371, 372, 373, 374, 375, 376, 377, 378, 379, 380, 381, 382, 383, 384, 385, 386, 387, 388, 389, 390, 391, 392, 393, 394, 395, 396, 397, 398, 399, 400, 401, 402, 403, 404, 405, 406, 407, 408, 409, 410, 411, 412, 413, 414, 415, 416, 417, 418, 419, 420, 421, 422, 423, 424, 425, 426, 427, 428, 429, 430, 431, 432, 433, 434, 435, 436, 437, 438, 439, 440, 441, 442, 443, 444, 445, 446, 447, 448, 449, 450, 451, 452, 453, 454, 455, 456, 457, 458, 459, 460, 461, 462, 463, 464, 465, 466, 467, 468, 469, 470, 471, 472, 473, 474, 475, 476, 477, 478, 479, 480, 481, 482, 483, 484, 485, 486, 487, 488, 489, 490, 491, 492, 493, 494, 495, 496, 497, 498, 499, 500, 501, 502, 503, 504, 505, 506, 507, 508, 509, 510, 511, 512, 513, 514, 515, 516, 517, 518, 519, 520, 521, 522, 523, 524, 525, 526, 527, 528, 529, 530, 531, 532, 533, 534, 535, 536, 537, 538, 539, 540, 541, 542, 543, 544, 545, 546, 547, 548, 549, 550, 551, 552, 553], [0.0, 0.0, 0.0, 0.0, 0.0, 0.0, 0.0, 1.908e-37, 5.452e-26, 6.105e-24, 1.322e-19, 0.0, 0.0, 0.0, 0.0, 0.0, 0.0, 0.0, 0.0, 0.0, 0.0, 1.121e-43, 1.239e-33, 1.462e-27, 1.108e-20, 3.767e-16, 0.0, 0.0, 0.0, 0.0, 0.0, 0.0, 0.0, 0.0, 0.0, 0.0, 6.857e-19, 9.03e-19, 1.013e-23, 1.142e-17, 1.927e-16, 0.0, 0.0, 0.0, 0.0, 0.0, 0.0, 0.0, 0.0, 0.0, 0.0, 0.0, 2.75e-17, 8.345e-15, 7.954e-12, 2.26e-12, 0.0, 0.0, 0.0, 0.0, 0.0, 0.0, 0.0, 0.0, 0.0, 0.0, 1.445e-18, 1.414e-16, 2.53e-14, 1.435e-11, 0.0, 0.0, 0.0, 0.0, 0.0, 0.0, 0.0, 0.0, 0.0, 0.0, 0.0, 4.521e-17, 1.883e-16, 1.496e-14, 1.823e-11, 0.0, 0.0, 0.0, 0.0, 0.0, 0.0, 0.0, 0.0, 0.0, 0.0, 0.0, 1.866e-16, 7.352e-16, 3.521e-14, 1.684e-11, 0.0, 0.0, 0.0, 0.0, 0.0, 0.0, 0.0, 0.0, 0.0, 0.0, 0.0, 2.717e-16, 7.613e-15, 2.201e-17, 0.0, 0.0, 0.0, 0.0, 0.0, 0.0, 0.0, 0.0, 0.0, 0.0, 0.0, 0.0, 1.074e-16, 3.037e-15, 4.348e-14, 0.0, 0.0, 0.0, 0.0, 0.0, 0.0, 0.0, 0.0, 0.0, 0.0, 0.0, 0.0, 0.0, 8.089e-16, 0.0, 0.0, 0.0, 0.0, 0.0, 0.0, 0.0, 0.0, 0.0, 0.0, 0.0, 0.0, 0.0, 0.0, 0.0, 0.0, 0.0, 0.0, 0.0, 0.0, 0.0, 0.0, 0.0, 0.0, 0.0, 0.0, 0.0, 0.0, 0.0, 0.0, 0.0, 0.0, 0.0, 0.0, 0.0, 0.0, 0.0, 0.0, 0.0, 0.0, 0.0, 0.0, 0.0, 0.0, 0.0, 0.0, 0.0, 0.0, 0.0, 0.0, 0.0, 0.0, 0.0, 0.0, 0.0, 0.0, 0.0, 0.0, 0.0, 0.0, 0.0, 0.0, 0.0, 0.0, 0.0, 0.0, 0.0, 0.0, 0.0, 0.0, 0.0, 0.0, 0.0, 0.0, 0.0, 0.0, 0.0, 0.0, 0.0, 0.0, 0.0, 0.0, 0.0, 0.0, 0.0, 0.0, 0.0, 0.0, 0.0, 0.0, 0.0, 0.0, 0.0, 0.0, 0.0, 0.0, 0.0, 0.0, 0.0, 0.0, 0.0, 0.0, 0.0, 0.0, 0.0, 0.0, 0.0, 0.0, 0.0, 0.0, 0.0, 0.0, 0.0, 0.0, 0.0, 0.0, 0.0, 0.0, 0.0, 0.0, 0.0, 0.0, 0.0, 0.0, 0.0, 0.0, 0.0, 0.0, 0.0, 0.0, 0.0, 0.0, 0.0, 0.0, 0.0, 0.0, 0.0, 0.0, 0.0, 0.0, 0.0, 0.0, 0.0, 0.0, 0.0, 0.0, 0.0, 0.0, 0.0, 0.0, 0.0, 0.0, 0.0, 0.0, 0.0, 0.0, 0.0, 0.0, 0.0, 0.0, 0.0, 0.0, 0.0, 0.0, 0.0, 0.0, 0.0, 0.0, 0.0, 0.0, 0.0, 0.0, 0.0, 0.0, 0.0, 0.0, 0.0, 0.0, 0.0, 0.0, 0.0, 0.0, 0.0, 0.0, 0.0, 0.0, 0.0, 0.0, 0.0, 0.0, 0.0, 0.0, 0.0, 0.0, 0.0, 0.0, 0.0, 0.0, 0.0, 0.0, 0.0, 0.0, 0.0, 0.0, 0.0, 0.0, 0.0, 0.0, 0.0, 0.0, 0.0, 0.0, 0.0, 0.0, 0.0, 0.0, 0.0, 0.0, 0.0, 0.0, 0.0, 0.0, 0.0, 0.0, 0.0, 2.518e-33, 4.963e-29, 0.0, 0.0, 0.0, 0.0, 0.0, 0.0, 0.0, 0.0, 0.0, 0.0, 0.0, 0.0, 1.488e-33, 3.248e-26, 2.368e-21, 0.0, 0.0, 0.0, 0.0, 0.0, 0.0, 0.0, 0.0, 0.0, 0.0, 0.0, 0.0, 0.0, 1.138e-27, 5.056e-22, 2.326e-18, 0.0, 0.0, 0.0, 0.0, 0.0, 0.0, 0.0, 0.0, 0.0, 0.0, 0.0, 0.0, 1.208e-29, 5.041e-23, 1.718e-18, 0.0, 0.0, 0.0, 0.0, 0.0, 0.0, 0.0, 0.0, 0.0, 0.0, 0.0, 0.0, 3.299e-38, 4.92e-31, 1.786e-24, 2.627e-21, 0.0, 0.0, 0.0, 0.0, 0.0, 0.0, 0.0, 0.0, 0.0, 0.0, 0.0, 1.035e-39, 8.891e-32, 1.519e-24, 7.843e-21, 0.0, 0.0, 0.0, 0.0, 0.0, 0.0, 0.0, 0.0, 0.0, 0.0, 0.0, 0.0, 6.441e-41, 3.175e-32, 1.322e-24, 1.3e-18, 0.0, 0.0, 0.0, 0.0, 0.0, 0.0, 0.0, 0.0, 0.0, 0.0, 0.0, 6.89e-41, 1.819e-29, 4.276e-24, 8.223e-20, 0.0, 0.0, 0.0, 0.0, 0.0, 0.0, 0.0, 0.0, 0.0, 0.0, 0.0, 0.0, 0.0, 0.0, 0.0, 0.0, 0.0, 0.0, 0.0, 0.0, 0.0, 0.0, 0.0, 0.0, 0.0, 0.0, 0.0, 0.0, 0.0, 0.0, 0.0, 0.0, 0.0, 0.0, 0.0, 0.0, 0.0, 0.0, 0.0, 0.0, 0.0, 0.0, 0.0, 0.0, 0.0, 0.0, 0.0, 0.0, 0.0, 0.0, 0.0, 0.0, 0.0, 0.0, 0.0, 0.0, 0.0, 0.0, 0.0, 0.0, 0.0, 0.0, 0.0, 0.0, 0.0, 0.0, 0.0, 0.0, 0.0, 0.0, 0.0, 0.0, 0.0, 0.0, 0.0, 0.0]): _vg.add([_i], _w, 'REPLACE')
_vg = ob_protoblobb.vertex_groups.new(name='Central_Bone_down.003')
for _i, _w in zip([0, 1, 2, 3, 4, 5, 6, 7, 8, 9, 10, 11, 12, 13, 14, 15, 16, 17, 18, 19, 20, 21, 22, 23, 24, 25, 26, 27, 28, 29, 30, 31, 32, 33, 34, 35, 36, 37, 38, 39, 40, 41, 42, 43, 44, 45, 46, 47, 48, 49, 50, 51, 52, 53, 54, 55, 56, 57, 58, 59, 60, 61, 62, 63, 64, 65, 66, 67, 68, 69, 70, 71, 72, 73, 74, 75, 76, 77, 78, 79, 80, 81, 82, 83, 84, 85, 86, 87, 88, 89, 90, 91, 92, 93, 94, 95, 96, 97, 98, 99, 100, 101, 102, 103, 104, 105, 106, 107, 108, 109, 110, 111, 112, 113, 114, 115, 116, 117, 118, 119, 120, 121, 122, 123, 124, 125, 126, 127, 128, 129, 130, 131, 132, 133, 134, 135, 136, 137, 138, 139, 140, 141, 142, 143, 144, 145, 146, 147, 148, 149, 150, 151, 152, 153, 154, 155, 156, 157, 158, 159, 160, 161, 162, 163, 164, 165, 166, 167, 168, 169, 170, 171, 172, 173, 174, 175, 176, 177, 178, 179, 180, 181, 182, 183, 184, 185, 186, 187, 188, 189, 190, 191, 192, 193, 194, 195, 196, 197, 198, 199, 200, 201, 202, 203, 204, 205, 206, 207, 208, 209, 210, 211, 212, 213, 214, 215, 216, 217, 218, 219, 220, 221, 222, 223, 224, 225, 226, 227, 228, 229, 230, 231, 232, 233, 234, 235, 236, 237, 238, 239, 240, 241, 242, 243, 244, 245, 246, 247, 248, 249, 250, 251, 252, 253, 254, 255, 256, 257, 258, 259, 260, 261, 262, 263, 264, 265, 266, 267, 268, 269, 270, 271, 272, 273, 274, 275, 276, 277, 278, 279, 280, 281, 282, 283, 284, 285, 286, 287, 288, 289, 290, 291, 292, 293, 294, 295, 296, 297, 298, 299, 300, 301, 302, 303, 304, 305, 306, 307, 308, 309, 310, 311, 312, 313, 314, 315, 316, 317, 318, 319, 320, 321, 322, 323, 324, 325, 326, 327, 328, 329, 330, 331, 332, 333, 334, 335, 336, 337, 338, 339, 340, 341, 342, 343, 344, 345, 346, 347, 348, 349, 350, 351, 352, 353, 354, 355, 356, 357, 358, 359, 360, 361, 362, 363, 364, 365, 366, 367, 368, 369, 370, 371, 372, 373, 374, 375, 376, 377, 378, 379, 380, 381, 382, 383, 384, 385, 386, 387, 388, 389, 390, 391, 392, 393, 394, 395, 396, 397, 398, 399, 400, 401, 402, 403, 404, 405, 406, 407, 408, 409, 410, 411, 412, 413, 414, 415, 416, 417, 418, 419, 420, 421, 422, 423, 424, 425, 426, 427, 428, 429, 430, 431, 432, 433, 434, 435, 436, 437, 438, 439, 440, 441, 442, 443, 444, 445, 446, 447, 448, 449, 450, 451, 452, 453, 454, 455, 456, 457, 458, 459, 460, 461, 462, 463, 464, 465, 466, 467, 468, 469, 470, 471, 472, 473, 474, 475, 476, 477, 478, 479, 480, 481, 482, 483, 484, 485, 486, 487, 488, 489, 490, 491, 492, 493, 494, 495, 496, 497, 498, 499, 500, 501, 502, 503, 504, 505, 506, 507, 508, 509, 510, 511, 512, 513, 514, 515, 516, 517, 518, 519, 520, 521, 522, 523, 524, 525, 526, 527, 528, 529, 530, 531, 532, 533, 534, 535, 536, 537, 538, 539, 540, 541, 542, 543, 544, 545, 546, 547, 548, 549, 550, 551, 552, 553], [0.0, 0.0, 0.0, 0.0, 0.0, 0.0, 2.943e-44, 1.442e-37, 7.715e-26, 5.661e-20, 1.147e-16, 2.524e-14, 5.042e-07, 1.209e-07, 2.397e-08, 0.0, 0.0, 0.0, 0.0, 0.0, 0.0, 0.0, 2.428e-40, 2.629e-27, 8.984e-20, 3.159e-16, 8.884e-15, 3.01e-07, 9.227e-08, 2.136e-08, 0.0, 0.0, 0.0, 0.0, 0.0, 0.0, 0.0, 8.297e-39, 1.744e-27, 1.799e-20, 5.318e-16, 1.596e-12, 1.751e-07, 6.725e-08, 1.818e-08, 0.0, 0.0, 0.0, 0.0, 0.0, 0.0, 0.0, 4.874e-35, 2.105e-30, 5.964e-22, 1.664e-13, 1.335e-12, 1.052e-07, 4.784e-08, 1.494e-08, 0.0, 0.0, 0.0, 0.0, 0.0, 3.295e-34, 1.146e-42, 0.0, 1.148e-29, 1.827e-21, 2.067e-16, 7.438e-10, 6.797e-08, 3.368e-08, 1.185e-08, 0.0, 0.0, 0.0, 0.0, 0.0, 1.13e-20, 1.387e-23, 2.059e-25, 2.42e-18, 1.904e-14, 7.962e-11, 4.813e-07, 4.609e-08, 2.335e-08, 9.148e-09, 0.0, 0.0, 0.0, 0.0, 0.0, 1.66e-19, 8.33e-23, 4.103e-22, 5.429e-17, 2.424e-13, 5.406e-10, 8.787e-07, 3.062e-08, 1.573e-08, 6.892e-09, 0.0, 0.0, 0.0, 0.0, 0.0, 1.061e-14, 1.709e-15, 1.904e-17, 8.588e-14, 4.199e-10, 3.338e-09, 1.667e-07, 2.027e-08, 1.034e-08, 5.086e-09, 0.0, 0.0, 0.0, 0.0, 0.0, 0.0, 3.486e-17, 1.277e-16, 4.047e-13, 7.134e-10, 1.539e-08, 5.758e-10, 1.277e-08, 6.573e-09, 3.699e-09, 0.0, 0.0, 0.0, 0.0, 0.0, 0.0, 3.458e-16, 0.0, 7.655e-12, 3.943e-09, 3.852e-08, 6.673e-10, 7.198e-09, 4.009e-09, 2.463e-09, 0.0, 0.0, 0.0, 0.0, 0.0, 0.0, 1.937e-16, 9.864e-16, 4.322e-11, 7.993e-09, 9.37e-08, 5.265e-10, 3.501e-09, 2.319e-09, 1.387e-09, 0.0, 0.0, 0.0, 0.0, 0.0, 0.0, 0.0, 1.811e-09, 4.344e-08, 6.48e-09, 7.951e-11, 2.718e-10, 1.46e-09, 1.292e-09, 6.887e-10, 0.0, 0.0, 0.0, 0.0, 0.0, 0.0, 0.0, 0.0, 5.628e-14, 4.958e-12, 1.365e-11, 9.012e-11, 5.353e-10, 5.99e-10, 2.575e-10, 0.0, 0.0, 0.0, 0.0, 0.0, 0.0, 0.0, 0.0, 0.0, 2.594e-13, 8.716e-13, 1.286e-11, 1.333e-10, 2.251e-10, 5.694e-12, 0.0, 0.0, 0.0, 0.0, 0.0, 0.0, 0.0, 0.0, 0.0, 0.0, 0.0, 7.496e-13, 2.624e-11, 6.837e-11, 0.0, 0.0, 0.0, 0.0, 0.0, 0.0, 0.0, 0.0, 0.0, 0.0, 0.0, 0.0, 0.0, 2.572e-12, 8.68e-12, 0.0, 0.0, 0.0, 0.0, 0.0, 0.0, 0.0, 0.0, 0.0, 0.0, 0.0, 0.0, 0.0, 0.0, 0.0, 0.0, 0.0, 0.0, 0.0, 0.0, 0.0, 0.0, 0.0, 0.0, 0.0, 0.0, 0.0, 0.0, 0.0, 1.294e-12, 0.0, 0.0, 0.0, 0.0, 0.0, 0.0, 0.0, 0.0, 0.0, 0.0, 0.0, 0.0, 0.0, 1.273e-11, 5.155e-11, 0.0, 0.0, 0.0, 0.0, 0.0, 0.0, 0.0, 0.0, 0.0, 0.0, 0.0, 4.165e-18, 5.221e-15, 9.094e-11, 2.034e-10, 1.013e-10, 0.0, 0.0, 0.0, 0.0, 0.0, 0.0, 0.0, 0.0, 0.0, 1.313e-18, 2.696e-15, 5.402e-14, 4.247e-10, 6.259e-10, 4.769e-10, 0.0, 0.0, 0.0, 0.0, 0.0, 0.0, 0.0, 0.0, 1.992e-16, 4.471e-13, 1.152e-14, 3.223e-13, 5.548e-13, 1.688e-09, 1.173e-09, 5.779e-10, 0.0, 0.0, 0.0, 0.0, 0.0, 0.0, 0.0, 1.156e-20, 3.568e-18, 2.364e-15, 6.819e-14, 6.246e-13, 1.961e-12, 3.698e-09, 2.389e-09, 0.0, 0.0, 0.0, 0.0, 0.0, 0.0, 5.004e-20, 7.066e-22, 2.058e-18, 7.422e-15, 2.995e-16, 2.983e-12, 7.043e-12, 8.043e-09, 4.418e-09, 0.0, 0.0, 0.0, 0.0, 0.0, 0.0, 3.834e-20, 0.0, 3.339e-18, 1.94e-14, 1.3e-15, 1.367e-11, 2.522e-11, 1.708e-08, 6.625e-09, 0.0, 0.0, 0.0, 0.0, 0.0, 0.0, 1.285e-20, 2.189e-22, 7.671e-18, 1.942e-14, 4.009e-15, 5.77e-11, 8.498e-11, 3.397e-08, 9.59e-09, 0.0, 0.0, 0.0, 0.0, 0.0, 0.0, 1.002e-20, 4.463e-21, 3.096e-17, 1.145e-13, 6.778e-15, 4.923e-15, 2.584e-10, 6.129e-08, 1.329e-08, 0.0, 0.0, 0.0, 0.0, 0.0, 0.0, 1.656e-24, 6.929e-23, 2.453e-18, 1.828e-14, 4.54e-15, 2.96e-15, 6.65e-10, 9.782e-08, 1.736e-08, 0.0, 0.0, 0.0, 0.0, 0.0, 0.0, 3.331e-29, 2.14e-28, 3.611e-23, 0.0, 1.942e-18, 3.74e-15, 1.274e-09, 1.344e-07, 2.119e-08, 0.0, 0.0, 0.0, 0.0, 0.0, 0.0, 1.279e-33, 2.19e-27, 6.019e-22, 1.454e-21, 8.392e-20, 1.556e-14, 1.828e-09, 1.583e-07, 2.409e-08, 0.0, 0.0, 0.0, 0.0, 0.0, 0.0, 0.0, 0.0, 4.037e-30, 2.239e-23, 3.934e-19, 2.136e-20, 3.464e-14, 1.032e-06, 1.621e-07, 2.556e-08, 0.0, 0.0, 0.0, 0.0, 0.0, 0.0, 5.605e-44, 4.984e-33, 7.971e-25, 7.958e-20, 1.967e-17, 3.848e-14, 7.751e-07, 1.473e-07, 2.551e-08, 0.0, 0.0, 0.0, 0.0, 0.0, 0.0, 0.0, 0.0, 0.0, 0.0, 0.0, 0.0, 0.0, 0.0, 0.0, 0.0, 0.0, 0.0, 0.0, 0.0, 0.0, 0.0, 0.0, 0.0, 0.0, 0.0, 0.0, 0.0, 0.0, 0.0, 0.0, 0.0, 0.0, 0.0, 0.0, 0.0, 0.0, 0.0, 0.0, 0.0, 0.0, 0.0, 0.0, 0.0, 0.0, 0.0, 0.0, 0.0, 0.0, 0.0, 0.0, 0.0, 0.0, 0.0, 0.0, 0.0, 0.0, 0.0, 0.0, 0.0, 0.0, 0.0, 0.0, 0.0, 0.0, 0.0, 0.0, 0.0, 0.0, 0.0, 0.0, 0.0]): _vg.add([_i], _w, 'REPLACE')
_vg = ob_protoblobb.vertex_groups.new(name='Central_Bone_down.004')
for _i, _w in zip([0, 1, 2, 3, 4, 5, 6, 7, 8, 9, 10, 11, 12, 13, 14, 15, 16, 17, 18, 19, 20, 21, 22, 23, 24, 25, 26, 27, 28, 29, 30, 31, 32, 33, 34, 35, 36, 37, 38, 39, 40, 41, 42, 43, 44, 45, 46, 47, 48, 49, 50, 51, 52, 53, 54, 55, 56, 57, 58, 59, 60, 61, 62, 63, 64, 65, 66, 67, 68, 69, 70, 71, 72, 73, 74, 75, 76, 77, 78, 79, 80, 81, 82, 83, 84, 85, 86, 87, 88, 89, 90, 91, 92, 93, 94, 95, 96, 97, 98, 99, 100, 101, 102, 103, 104, 105, 106, 107, 108, 109, 110, 111, 112, 113, 114, 115, 116, 117, 118, 119, 120, 121, 122, 123, 124, 125, 126, 127, 128, 129, 130, 131, 132, 133, 134, 135, 136, 137, 138, 139, 140, 141, 142, 143, 144, 145, 146, 147, 148, 149, 150, 151, 152, 153, 154, 155, 156, 157, 158, 159, 160, 161, 162, 163, 164, 165, 166, 167, 168, 169, 170, 171, 172, 173, 174, 175, 176, 177, 178, 179, 180, 181, 182, 183, 184, 185, 186, 187, 188, 189, 190, 191, 192, 193, 194, 195, 196, 197, 198, 199, 200, 201, 202, 203, 204, 205, 206, 207, 208, 209, 210, 211, 212, 213, 214, 215, 216, 217, 218, 219, 220, 221, 222, 223, 224, 225, 226, 227, 228, 229, 230, 231, 232, 233, 234, 235, 236, 237, 238, 239, 240, 241, 242, 243, 244, 245, 246, 247, 248, 249, 250, 251, 252, 253, 254, 255, 256, 257, 258, 259, 260, 261, 262, 263, 264, 265, 266, 267, 268, 269, 270, 271, 272, 273, 274, 275, 276, 277, 278, 279, 280, 281, 282, 283, 284, 285, 286, 287, 288, 289, 290, 291, 292, 293, 294, 295, 296, 297, 298, 299, 300, 301, 302, 303, 304, 305, 306, 307, 308, 309, 310, 311, 312, 313, 314, 315, 316, 317, 318, 319, 320, 321, 322, 323, 324, 325, 326, 327, 328, 329, 330, 331, 332, 333, 334, 335, 336, 337, 338, 339, 340, 341, 342, 343, 344, 345, 346, 347, 348, 349, 350, 351, 352, 353, 354, 355, 356, 357, 358, 359, 360, 361, 362, 363, 364, 365, 366, 367, 368, 369, 370, 371, 372, 373, 374, 375, 376, 377, 378, 379, 380, 381, 382, 383, 384, 385, 386, 387, 388, 389, 390, 391, 392, 393, 394, 395, 396, 397, 398, 399, 400, 401, 402, 403, 404, 405, 406, 407, 408, 409, 410, 411, 412, 413, 414, 415, 416, 417, 418, 419, 420, 421, 422, 423, 424, 425, 426, 427, 428, 429, 430, 431, 432, 433, 434, 435, 436, 437, 438, 439, 440, 441, 442, 443, 444, 445, 446, 447, 448, 449, 450, 451, 452, 453, 454, 455, 456, 457, 458, 459, 460, 461, 462, 463, 464, 465, 466, 467, 468, 469, 470, 471, 472, 473, 474, 475, 476, 477, 478, 479, 480, 481, 482, 483, 484, 485, 486, 487, 488, 489, 490, 491, 492, 493, 494, 495, 496, 497, 498, 499, 500, 501, 502, 503, 504, 505, 506, 507, 508, 509, 510, 511, 512, 513, 514, 515, 516, 517, 518, 519, 520, 521, 522, 523, 524, 525, 526, 527, 528, 529, 530, 531, 532, 533, 534, 535, 536, 537, 538, 539, 540, 541, 542, 543, 544, 545, 546, 547, 548, 549, 550, 551, 552, 553], [0.0, 0.0, 0.0, 0.0, 0.0, 0.0, 0.0, 0.0, 0.0, 0.0, 0.0, 0.0, 0.0, 0.0, 0.0, 0.0, 0.0, 0.0, 0.0, 0.0, 0.0, 0.0, 0.0, 0.0, 0.0, 0.0, 0.0, 0.0, 0.0, 0.0, 0.0, 0.0, 0.0, 0.0, 0.0, 0.0, 0.0, 0.0, 0.0, 0.0, 0.0, 0.0, 0.0, 0.0, 0.0, 0.0, 0.0, 0.0, 0.0, 0.0, 0.0, 0.0, 0.0, 0.0, 0.0, 0.0, 0.0, 0.0, 0.0, 0.0, 0.0, 0.0, 0.0, 0.0, 0.0, 0.0, 0.0, 0.0, 0.0, 0.0, 0.0, 0.0, 0.0, 0.0, 0.0, 0.0, 0.0, 0.0, 0.0, 0.0, 0.0, 0.0, 0.0, 0.0, 0.0, 0.0, 0.0, 0.0, 0.0, 0.0, 0.0, 0.0, 0.0, 0.0, 0.0, 0.0, 0.0, 0.0, 0.0, 0.0, 0.0, 0.0, 0.0, 0.0, 0.0, 0.0, 0.0, 0.0, 0.0, 0.0, 0.0, 0.0, 0.0, 0.0, 0.0, 0.0, 0.0, 0.0, 0.0, 0.0, 0.0, 0.0, 0.0, 0.0, 0.0, 0.0, 0.0, 2.803e-44, 6.03e-36, 0.0, 0.0, 0.0, 0.0, 0.0, 0.0, 0.0, 0.0, 0.0, 0.0, 0.0, 0.0, 0.0, 8.52e-43, 5.386e-35, 3.325e-29, 0.0, 0.0, 0.0, 0.0, 0.0, 0.0, 0.0, 0.0, 0.0, 0.0, 0.0, 0.0, 3.202e-42, 1.03e-33, 4.551e-28, 0.0, 0.0, 0.0, 0.0, 0.0, 0.0, 0.0, 0.0, 0.0, 0.0, 0.0, 1.401e-45, 0.0, 7.347e-32, 4.319e-26, 1.404e-23, 0.0, 0.0, 0.0, 0.0, 0.0, 0.0, 0.0, 0.0, 0.0, 0.0, 0.0, 1.117e-37, 2.294e-30, 9.27e-25, 3.184e-22, 9.237e-23, 0.0, 0.0, 0.0, 0.0, 0.0, 0.0, 0.0, 0.0, 0.0, 0.0, 8.79e-37, 8.681e-30, 3.045e-24, 3.902e-22, 2.429e-23, 0.0, 0.0, 0.0, 0.0, 0.0, 0.0, 0.0, 0.0, 0.0, 0.0, 3.298e-37, 7.648e-30, 3.803e-24, 2.321e-22, 0.0, 0.0, 0.0, 0.0, 0.0, 0.0, 0.0, 0.0, 0.0, 0.0, 0.0, 1.587e-38, 1.485e-42, 4.61e-37, 1.725e-21, 0.0, 0.0, 0.0, 0.0, 0.0, 0.0, 0.0, 0.0, 0.0, 0.0, 0.0, 0.0, 0.0, 2.116e-39, 0.0, 0.0, 0.0, 0.0, 0.0, 0.0, 0.0, 0.0, 0.0, 0.0, 0.0, 0.0, 1.827e-37, 2.472e-29, 0.0, 0.0, 0.0, 0.0, 0.0, 0.0, 0.0, 0.0, 0.0, 0.0, 0.0, 0.0, 0.0, 5.873e-36, 0.0, 0.0, 0.0, 0.0, 0.0, 0.0, 0.0, 0.0, 0.0, 0.0, 0.0, 0.0, 0.0, 0.0, 0.0, 0.0, 0.0, 0.0, 0.0, 0.0, 0.0, 0.0, 0.0, 0.0, 0.0, 0.0, 0.0, 0.0, 0.0, 0.0, 0.0, 0.0, 0.0, 0.0, 0.0, 0.0, 0.0, 0.0, 0.0, 0.0, 0.0, 0.0, 0.0, 0.0, 0.0, 0.0, 0.0, 0.0, 0.0, 0.0, 0.0, 0.0, 0.0, 0.0, 0.0, 0.0, 0.0, 0.0, 0.0, 0.0, 0.0, 0.0, 0.0, 0.0, 0.0, 0.0, 0.0, 0.0, 0.0, 0.0, 0.0, 0.0, 0.0, 0.0, 0.0, 0.0, 0.0, 0.0, 0.0, 0.0, 0.0, 0.0, 0.0, 0.0, 0.0, 0.0, 0.0, 0.0, 0.0, 0.0, 0.0, 0.0, 0.0, 0.0, 0.0, 0.0, 0.0, 0.0, 0.0, 0.0, 0.0, 0.0, 0.0, 0.0, 0.0, 0.0, 0.0, 0.0, 0.0, 0.0, 0.0, 0.0, 0.0, 0.0, 0.0, 0.0, 0.0, 0.0, 0.0, 0.0, 0.0, 0.0, 0.0, 0.0, 0.0, 0.0, 0.0, 0.0, 0.0, 0.0, 0.0, 0.0, 0.0, 0.0, 0.0, 0.0, 0.0, 0.0, 0.0, 0.0, 0.0, 0.0, 0.0, 0.0, 0.0, 0.0, 0.0, 0.0, 0.0, 0.0, 0.0, 0.0, 0.0, 0.0, 0.0, 0.0, 0.0, 0.0, 0.0, 0.0, 0.0, 0.0, 0.0, 0.0, 0.0, 0.0, 0.0, 0.0, 0.0, 0.0, 0.0, 0.0, 0.0, 0.0, 0.0, 0.0, 0.0, 0.0, 0.0, 0.0, 0.0, 0.0, 0.0, 0.0, 0.0, 0.0, 0.0, 0.0, 0.0, 0.0, 0.0, 0.0, 0.0, 0.0, 0.0, 0.0, 0.0, 0.0, 0.0, 0.0, 0.0, 0.0, 0.0, 0.0, 0.0, 0.0, 0.0, 0.0, 0.0, 0.0, 0.0, 0.0, 0.0, 0.0, 0.0, 0.0, 0.0, 0.0, 0.0, 0.0, 0.0, 0.0, 0.0, 0.0, 0.0, 0.0, 0.0, 0.0, 0.0, 0.0, 0.0, 0.0, 0.0, 0.0, 0.0, 0.0, 0.0, 0.0, 0.0, 0.0, 0.0, 0.0, 0.0, 0.0, 0.0, 0.0, 0.0, 0.0, 0.0, 0.0, 0.0, 0.0, 0.0, 0.0, 0.0, 0.0, 0.0, 0.0, 0.0, 0.0, 0.0, 0.0, 0.0, 0.0, 0.0, 0.0, 0.0, 0.0, 0.0, 0.0, 0.0, 0.0, 0.0, 0.0, 0.0, 0.0]): _vg.add([_i], _w, 'REPLACE')
_vg = ob_protoblobb.vertex_groups.new(name='Central_Bone_down.005')
for _i, _w in zip([0, 1, 2, 3, 4, 5, 6, 7, 8, 9, 10, 11, 12, 13, 14, 15, 16, 17, 18, 19, 20, 21, 22, 23, 24, 25, 26, 27, 28, 29, 30, 31, 32, 33, 34, 35, 36, 37, 38, 39, 40, 41, 42, 43, 44, 45, 46, 47, 48, 49, 50, 51, 52, 53, 54, 55, 56, 57, 58, 59, 60, 61, 62, 63, 64, 65, 66, 67, 68, 69, 70, 71, 72, 73, 74, 75, 76, 77, 78, 79, 80, 81, 82, 83, 84, 85, 86, 87, 88, 89, 90, 91, 92, 93, 94, 95, 96, 97, 98, 99, 100, 101, 102, 103, 104, 105, 106, 107, 108, 109, 110, 111, 112, 113, 114, 115, 116, 117, 118, 119, 120, 121, 122, 123, 124, 125, 126, 127, 128, 129, 130, 131, 132, 133, 134, 135, 136, 137, 138, 139, 140, 141, 142, 143, 144, 145, 146, 147, 148, 149, 150, 151, 152, 153, 154, 155, 156, 157, 158, 159, 160, 161, 162, 163, 164, 165, 166, 167, 168, 169, 170, 171, 172, 173, 174, 175, 176, 177, 178, 179, 180, 181, 182, 183, 184, 185, 186, 187, 188, 189, 190, 191, 192, 193, 194, 195, 196, 197, 198, 199, 200, 201, 202, 203, 204, 205, 206, 207, 208, 209, 210, 211, 212, 213, 214, 215, 216, 217, 218, 219, 220, 221, 222, 223, 224, 225, 226, 227, 228, 229, 230, 231, 232, 233, 234, 235, 236, 237, 238, 239, 240, 241, 242, 243, 244, 245, 246, 247, 248, 249, 250, 251, 252, 253, 254, 255, 256, 257, 258, 259, 260, 261, 262, 263, 264, 265, 266, 267, 268, 269, 270, 271, 272, 273, 274, 275, 276, 277, 278, 279, 280, 281, 282, 283, 284, 285, 286, 287, 288, 289, 290, 291, 292, 293, 294, 295, 296, 297, 298, 299, 300, 301, 302, 303, 304, 305, 306, 307, 308, 309, 310, 311, 312, 313, 314, 315, 316, 317, 318, 319, 320, 321, 322, 323, 324, 325, 326, 327, 328, 329, 330, 331, 332, 333, 334, 335, 336, 337, 338, 339, 340, 341, 342, 343, 344, 345, 346, 347, 348, 349, 350, 351, 352, 353, 354, 355, 356, 357, 358, 359, 360, 361, 362, 363, 364, 365, 366, 367, 368, 369, 370, 371, 372, 373, 374, 375, 376, 377, 378, 379, 380, 381, 382, 383, 384, 385, 386, 387, 388, 389, 390, 391, 392, 393, 394, 395, 396, 397, 398, 399, 400, 401, 402, 403, 404, 405, 406, 407, 408, 409, 410, 411, 412, 413, 414, 415, 416, 417, 418, 419, 420, 421, 422, 423, 424, 425, 426, 427, 428, 429, 430, 431, 432, 433, 434, 435, 436, 437, 438, 439, 440, 441, 442, 443, 444, 445, 446, 447, 448, 449, 450, 451, 452, 453, 454, 455, 456, 457, 458, 459, 460, 461, 462, 463, 464, 465, 466, 467, 468, 469, 470, 471, 472, 473, 474, 475, 476, 477, 478, 479, 480, 481, 482, 483, 484, 485, 486, 487, 488, 489, 490, 491, 492, 493, 494, 495, 496, 497, 498, 499, 500, 501, 502, 503, 504, 505, 506, 507, 508, 509, 510, 511, 512, 513, 514, 515, 516, 517, 518, 519, 520, 521, 522, 523, 524, 525, 526, 527, 528, 529, 530, 531, 532, 533, 534, 535, 536, 537, 538, 539, 540, 541, 542, 543, 544, 545, 546, 547, 548, 549, 550, 551, 552, 553], [0.0, 0.0, 0.0, 0.0, 0.0, 0.0, 0.0, 0.0, 0.0, 0.0, 0.0, 0.0, 0.0, 0.0, 0.0, 0.0, 0.0, 0.0, 0.0, 0.0, 0.0, 0.0, 0.0, 0.0, 0.0, 0.0, 0.0, 0.0, 0.0, 0.0, 0.0, 0.0, 0.0, 0.0, 0.0, 0.0, 0.0, 0.0, 0.0, 0.0, 0.0, 0.0, 0.0, 0.0, 0.0, 0.0, 0.0, 0.0, 0.0, 0.0, 0.0, 0.0, 0.0, 0.0, 0.0, 0.0, 0.0, 0.0, 0.0, 0.0, 0.0, 0.0, 0.0, 0.0, 0.0, 0.0, 0.0, 0.0, 0.0, 0.0, 0.0, 0.0, 0.0, 0.0, 0.0, 0.0, 0.0, 0.0, 0.0, 0.0, 0.0, 0.0, 0.0, 0.0, 0.0, 0.0, 0.0, 0.0, 0.0, 0.0, 0.0, 0.0, 0.0, 0.0, 0.0, 0.0, 0.0, 0.0, 0.0, 0.0, 0.0, 0.0, 0.0, 0.0, 0.0, 0.0, 0.0, 0.0, 0.0, 0.0, 0.0, 0.0, 0.0, 0.0, 0.0, 0.0, 0.0, 0.0, 0.0, 0.0, 0.0, 0.0, 0.0, 0.0, 0.0, 0.0, 0.0, 1e-36, 3.826e-23, 0.0, 0.0, 0.0, 0.0, 0.0, 0.0, 0.0, 0.0, 0.0, 0.0, 0.0, 0.0, 0.0, 7.619e-36, 1.259e-22, 1.764e-15, 0.0, 0.0, 0.0, 0.0, 0.0, 0.0, 0.0, 0.0, 0.0, 0.0, 0.0, 0.0, 1.041e-35, 1.485e-22, 1.952e-15, 1.552e-11, 0.0, 0.0, 0.0, 0.0, 0.0, 0.0, 0.0, 0.0, 0.0, 0.0, 0.0, 1.736e-35, 1.842e-22, 4.969e-16, 9.789e-12, 0.0, 0.0, 0.0, 0.0, 0.0, 0.0, 0.0, 0.0, 0.0, 0.0, 0.0, 4.137e-20, 1.427e-11, 3.447e-10, 4.963e-08, 0.0, 0.0, 0.0, 0.0, 0.0, 0.0, 0.0, 0.0, 0.0, 0.0, 3.224e-30, 1.075e-19, 2.363e-11, 7.244e-12, 9.544e-10, 0.0, 0.0, 0.0, 0.0, 0.0, 0.0, 0.0, 0.0, 0.0, 0.0, 1.136e-39, 1.183e-29, 5.28e-11, 2.534e-14, 1.894e-12, 0.0, 0.0, 0.0, 0.0, 0.0, 0.0, 0.0, 0.0, 0.0, 0.0, 0.0, 2.204e-31, 5.212e-11, 1.586e-17, 0.0, 0.0, 0.0, 0.0, 0.0, 0.0, 0.0, 0.0, 0.0, 0.0, 0.0, 0.0, 0.0, 4.245e-35, 0.0, 0.0, 0.0, 0.0, 0.0, 0.0, 0.0, 0.0, 0.0, 0.0, 0.0, 0.0, 0.0, 0.0, 0.0, 0.0, 0.0, 0.0, 0.0, 0.0, 0.0, 0.0, 0.0, 0.0, 0.0, 0.0, 0.0, 0.0, 0.0, 0.0, 0.0, 0.0, 0.0, 0.0, 0.0, 0.0, 0.0, 0.0, 0.0, 0.0, 0.0, 0.0, 0.0, 0.0, 0.0, 0.0, 0.0, 0.0, 0.0, 0.0, 0.0, 0.0, 0.0, 0.0, 0.0, 0.0, 0.0, 0.0, 0.0, 0.0, 0.0, 0.0, 0.0, 0.0, 0.0, 0.0, 0.0, 0.0, 0.0, 0.0, 0.0, 0.0, 0.0, 0.0, 0.0, 0.0, 0.0, 0.0, 0.0, 0.0, 0.0, 0.0, 0.0, 0.0, 0.0, 0.0, 0.0, 0.0, 0.0, 0.0, 0.0, 0.0, 0.0, 0.0, 0.0, 0.0, 0.0, 0.0, 0.0, 0.0, 0.0, 0.0, 0.0, 0.0, 0.0, 0.0, 0.0, 0.0, 0.0, 0.0, 0.0, 0.0, 0.0, 0.0, 0.0, 0.0, 0.0, 0.0, 0.0, 0.0, 0.0, 0.0, 0.0, 0.0, 0.0, 0.0, 0.0, 0.0, 0.0, 0.0, 0.0, 0.0, 0.0, 0.0, 0.0, 0.0, 0.0, 0.0, 0.0, 0.0, 0.0, 0.0, 0.0, 0.0, 0.0, 0.0, 0.0, 0.0, 0.0, 0.0, 0.0, 0.0, 0.0, 0.0, 0.0, 0.0, 0.0, 0.0, 0.0, 0.0, 0.0, 0.0, 0.0, 0.0, 0.0, 0.0, 0.0, 0.0, 0.0, 0.0, 0.0, 0.0, 0.0, 0.0, 0.0, 0.0, 0.0, 0.0, 0.0, 0.0, 0.0, 0.0, 0.0, 0.0, 0.0, 0.0, 0.0, 0.0, 0.0, 0.0, 0.0, 0.0, 0.0, 0.0, 0.0, 0.0, 0.0, 0.0, 0.0, 0.0, 0.0, 0.0, 0.0, 0.0, 0.0, 0.0, 0.0, 0.0, 0.0, 0.0, 0.0, 0.0, 0.0, 0.0, 0.0, 0.0, 0.0, 0.0, 0.0, 0.0, 0.0, 0.0, 0.0, 0.0, 0.0, 0.0, 0.0, 0.0, 0.0, 0.0, 0.0, 0.0, 0.0, 0.0, 0.0, 0.0, 0.0, 0.0, 0.0, 0.0, 0.0, 0.0, 0.0, 0.0, 0.0, 0.0, 0.0, 0.0, 0.0, 0.0, 0.0, 0.0, 0.0, 0.0, 0.0, 0.0, 0.0, 0.0, 0.0, 0.0, 0.0, 0.0, 0.0, 0.0, 0.0, 0.0, 0.0, 0.0, 0.0, 0.0, 0.0, 0.0, 0.0, 0.0, 0.0, 0.0, 0.0, 0.0, 0.0, 0.0, 0.0, 0.0, 0.0, 0.0, 0.0, 0.0, 0.0, 0.0, 0.0, 0.0, 0.0, 0.0, 0.0, 0.0, 0.0, 0.0, 0.0, 0.0, 0.0, 0.0, 0.0, 0.0, 0.0, 0.0, 0.0]): _vg.add([_i], _w, 'REPLACE')
_vg = ob_protoblobb.vertex_groups.new(name='Central_Bone_down.006')
for _i, _w in zip([0, 1, 2, 3, 4, 5, 6, 7, 8, 9, 10, 11, 12, 13, 14, 15, 16, 17, 18, 19, 20, 21, 22, 23, 24, 25, 26, 27, 28, 29, 30, 31, 32, 33, 34, 35, 36, 37, 38, 39, 40, 41, 42, 43, 44, 45, 46, 47, 48, 49, 50, 51, 52, 53, 54, 55, 56, 57, 58, 59, 60, 61, 62, 63, 64, 65, 66, 67, 68, 69, 70, 71, 72, 73, 74, 75, 76, 77, 78, 79, 80, 81, 82, 83, 84, 85, 86, 87, 88, 89, 90, 91, 92, 93, 94, 95, 96, 97, 98, 99, 100, 101, 102, 103, 104, 105, 106, 107, 108, 109, 110, 111, 112, 113, 114, 115, 116, 117, 118, 119, 120, 121, 122, 123, 124, 125, 126, 127, 128, 129, 130, 131, 132, 133, 134, 135, 136, 137, 138, 139, 140, 141, 142, 143, 144, 145, 146, 147, 148, 149, 150, 151, 152, 153, 154, 155, 156, 157, 158, 159, 160, 161, 162, 163, 164, 165, 166, 167, 168, 169, 170, 171, 172, 173, 174, 175, 176, 177, 178, 179, 180, 181, 182, 183, 184, 185, 186, 187, 188, 189, 190, 191, 192, 193, 194, 195, 196, 197, 198, 199, 200, 201, 202, 203, 204, 205, 206, 207, 208, 209, 210, 211, 212, 213, 214, 215, 216, 217, 218, 219, 220, 221, 222, 223, 224, 225, 226, 227, 228, 229, 230, 231, 232, 233, 234, 235, 236, 237, 238, 239, 240, 241, 242, 243, 244, 245, 246, 247, 248, 249, 250, 251, 252, 253, 254, 255, 256, 257, 258, 259, 260, 261, 262, 263, 264, 265, 266, 267, 268, 269, 270, 271, 272, 273, 274, 275, 276, 277, 278, 279, 280, 281, 282, 283, 284, 285, 286, 287, 288, 289, 290, 291, 292, 293, 294, 295, 296, 297, 298, 299, 300, 301, 302, 303, 304, 305, 306, 307, 308, 309, 310, 311, 312, 313, 314, 315, 316, 317, 318, 319, 320, 321, 322, 323, 324, 325, 326, 327, 328, 329, 330, 331, 332, 333, 334, 335, 336, 337, 338, 339, 340, 341, 342, 343, 344, 345, 346, 347, 348, 349, 350, 351, 352, 353, 354, 355, 356, 357, 358, 359, 360, 361, 362, 363, 364, 365, 366, 367, 368, 369, 370, 371, 372, 373, 374, 375, 376, 377, 378, 379, 380, 381, 382, 383, 384, 385, 386, 387, 388, 389, 390, 391, 392, 393, 394, 395, 396, 397, 398, 399, 400, 401, 402, 403, 404, 405, 406, 407, 408, 409, 410, 411, 412, 413, 414, 415, 416, 417, 418, 419, 420, 421, 422, 423, 424, 425, 426, 427, 428, 429, 430, 431, 432, 433, 434, 435, 436, 437, 438, 439, 440, 441, 442, 443, 444, 445, 446, 447, 448, 449, 450, 451, 452, 453, 454, 455, 456, 457, 458, 459, 460, 461, 462, 463, 464, 465, 466, 467, 468, 469, 470, 471, 472, 473, 474, 475, 476, 477, 478, 479, 480, 481, 482, 483, 484, 485, 486, 487, 488, 489, 490, 491, 492, 493, 494, 495, 496, 497, 498, 499, 500, 501, 502, 503, 504, 505, 506, 507, 508, 509, 510, 511, 512, 513, 514, 515, 516, 517, 518, 519, 520, 521, 522, 523, 524, 525, 526, 527, 528, 529, 530, 531, 532, 533, 534, 535, 536, 537, 538, 539, 540, 541, 542, 543, 544, 545, 546, 547, 548, 549, 550, 551, 552, 553], [0.0, 0.0, 0.0, 0.0, 0.0, 0.0, 0.0, 0.0, 0.0, 0.0, 0.0, 0.0, 9.27e-29, 3.111e-31, 0.0, 0.0, 0.0, 0.0, 0.0, 0.0, 0.0, 0.0, 0.0, 0.0, 0.0, 0.0, 0.0, 0.0, 0.0, 0.0, 0.0, 0.0, 0.0, 0.0, 0.0, 0.0, 0.0, 0.0, 0.0, 0.0, 0.0, 0.0, 0.0, 0.0, 0.0, 0.0, 0.0, 0.0, 0.0, 0.0, 0.0, 0.0, 0.0, 0.0, 0.0, 0.0, 0.0, 0.0, 0.0, 0.0, 0.0, 0.0, 0.0, 0.0, 0.0, 0.0, 0.0, 0.0, 0.0, 0.0, 0.0, 0.0, 0.0, 0.0, 0.0, 0.0, 0.0, 0.0, 0.0, 0.0, 0.0, 0.0, 0.0, 0.0, 0.0, 0.0, 0.0, 0.0, 0.0, 0.0, 0.0, 0.0, 0.0, 0.0, 0.0, 0.0, 0.0, 0.0, 0.0, 0.0, 0.0, 0.0, 0.0, 0.0, 0.0, 0.0, 0.0, 0.0, 0.0, 0.0, 0.0, 0.0, 0.0, 0.0, 0.0, 2.326e-30, 0.0, 2.17e-34, 3.152e-31, 0.0, 0.0, 0.0, 0.0, 0.0, 0.0, 0.0, 0.0, 0.0, 2.271e-36, 9.877e-30, 4.173e-29, 0.0, 6.428e-34, 2.627e-30, 0.0, 0.0, 0.0, 0.0, 0.0, 0.0, 0.0, 0.0, 6.754e-43, 3.594e-35, 5.061e-29, 1.491e-28, 0.0, 1.489e-33, 7.524e-30, 3.065e-34, 0.0, 0.0, 0.0, 0.0, 0.0, 0.0, 0.0, 2.284e-43, 6.34e-35, 5.52e-29, 1.243e-28, 0.0, 1.999e-33, 1.292e-29, 1.137e-33, 0.0, 0.0, 0.0, 0.0, 0.0, 0.0, 5.462e-35, 1.185e-41, 2.317e-35, 1.335e-29, 3.782e-29, 1.011e-33, 1.494e-33, 1.738e-29, 2.245e-33, 0.0, 0.0, 0.0, 0.0, 0.0, 0.0, 9.833e-36, 0.0, 0.0, 0.0, 7.951e-31, 0.0, 4.377e-33, 2.21e-29, 3.37e-33, 0.0, 0.0, 0.0, 0.0, 0.0, 0.0, 0.0, 0.0, 5.605e-45, 3.219e-37, 5.569e-35, 1.531e-35, 1.873e-32, 2.627e-29, 3.817e-33, 0.0, 0.0, 0.0, 0.0, 0.0, 0.0, 0.0, 0.0, 1.401e-45, 1.309e-38, 5.078e-37, 0.0, 3.254e-32, 2.61e-29, 3.515e-33, 0.0, 0.0, 0.0, 0.0, 0.0, 0.0, 0.0, 0.0, 2.803e-45, 9.159e-40, 5.633e-36, 6.338e-36, 4.003e-35, 2.024e-29, 2.844e-33, 0.0, 0.0, 0.0, 0.0, 0.0, 0.0, 0.0, 0.0, 1.121e-44, 5.387e-40, 4.544e-36, 2.696e-35, 4.152e-35, 1.204e-29, 1.972e-33, 0.0, 0.0, 0.0, 0.0, 0.0, 0.0, 0.0, 0.0, 0.0, 0.0, 0.0, 2.704e-36, 1.756e-35, 5.162e-30, 1.468e-30, 0.0, 0.0, 0.0, 0.0, 0.0, 0.0, 0.0, 0.0, 0.0, 0.0, 0.0, 4.914e-37, 3.211e-36, 1.674e-30, 7.528e-31, 0.0, 0.0, 0.0, 0.0, 3.027e-32, 0.0, 0.0, 0.0, 2.175e-38, 0.0, 0.0, 6.851e-39, 1.457e-34, 4.455e-31, 3.393e-31, 0.0, 0.0, 0.0, 0.0, 1.237e-37, 4.484e-44, 0.0, 0.0, 9.034e-37, 0.0, 0.0, 0.0, 5.585e-35, 8.864e-32, 1.348e-31, 0.0, 0.0, 0.0, 0.0, 4.189e-35, 5.234e-42, 0.0, 0.0, 4.086e-35, 0.0, 2.228e-43, 2.806e-35, 6.309e-36, 6.948e-33, 5.311e-32, 0.0, 0.0, 0.0, 0.0, 0.0, 1.142e-33, 3.108e-41, 0.0, 1.401e-45, 1.688e-33, 2.06e-43, 7.885e-37, 1.194e-31, 9.056e-35, 0.0, 2.906e-32, 0.0, 0.0, 0.0, 0.0, 1.56e-33, 7.288e-42, 0.0, 8.688e-44, 5.266e-32, 3.541e-39, 2.912e-33, 1.449e-29, 2.883e-34, 3.708e-32, 3.611e-32, 0.0, 0.0, 0.0, 0.0, 1.878e-34, 1.662e-41, 0.0, 1.009e-39, 2.187e-30, 2.708e-36, 7.956e-31, 1.811e-27, 1.29e-31, 2.198e-30, 7.527e-32, 0.0, 0.0, 0.0, 0.0, 0.0, 1.234e-40, 2.803e-44, 1.541e-37, 7.657e-29, 2.252e-34, 2.061e-29, 3.058e-26, 3.959e-30, 2.674e-29, 1.347e-31, 0.0, 0.0, 0.0, 0.0, 0.0, 6.455e-38, 3.907e-42, 1.552e-35, 7.672e-27, 9.85e-34, 3.41e-29, 1.613e-26, 5.954e-30, 9.203e-29, 1.456e-31, 0.0, 0.0, 0.0, 0.0, 0.0, 6.627e-38, 0.0, 4.751e-33, 9.691e-26, 2.625e-34, 6.817e-30, 2.931e-27, 1.398e-27, 1.117e-28, 7.771e-32, 0.0, 0.0, 0.0, 0.0, 0.0, 0.0, 9.148e-42, 7.001e-33, 9.127e-26, 1.418e-35, 2.331e-31, 2.718e-27, 6.954e-27, 4.992e-29, 7.511e-33, 0.0, 0.0, 0.0, 0.0, 0.0, 0.0, 1.032e-40, 0.0, 8.168e-26, 1.961e-37, 8.188e-34, 1.763e-25, 2.338e-27, 5.406e-30, 0.0, 0.0, 0.0, 0.0, 0.0, 0.0, 0.0, 0.0, 0.0, 5.866e-22, 1.9e-17, 3.898e-33, 5.291e-31, 2.434e-26, 1.965e-26, 0.0, 0.0, 0.0, 0.0, 0.0, 0.0, 0.0, 0.0, 0.0, 0.0, 0.0, 5.985e-36, 6.064e-28, 4.487e-28, 1.87e-27, 0.0, 0.0, 0.0, 0.0, 0.0, 0.0, 0.0, 0.0, 0.0, 0.0, 0.0, 0.0, 0.0, 0.0, 0.0, 0.0, 0.0, 0.0, 0.0, 0.0, 0.0, 0.0, 0.0, 0.0, 0.0, 0.0, 0.0, 0.0, 0.0, 0.0, 0.0, 0.0, 0.0, 0.0, 0.0, 0.0, 0.0, 0.0, 0.0, 0.0, 0.0, 0.0, 0.0, 0.0, 0.0, 0.0, 0.0, 0.0, 0.0, 0.0, 0.0, 0.0, 0.0, 0.0, 0.0, 0.0, 0.0, 0.0, 0.0, 0.0, 0.0, 0.0, 0.0, 0.0, 0.0, 0.0, 0.0, 0.0, 0.0, 0.0, 0.0, 0.0, 0.0, 0.0]): _vg.add([_i], _w, 'REPLACE')
_vg = ob_protoblobb.vertex_groups.new(name='unterarm_l.001')
for _i, _w in zip([534, 535, 536, 537, 538, 539, 546, 547, 548, 549, 550, 551], [0.03627, 0.01395, 0.04628, 0.02108, 0.04448, 0.02975, 0.9058, 0.9489, 0.9135, 0.9842, 0.8969, 0.9261]): _vg.add([_i], _w, 'REPLACE')
_vg = ob_protoblobb.vertex_groups.new(name='unterarm_r.001')
for _i, _w in zip([530, 531, 532, 533, 540, 541, 542, 543, 544, 545, 552, 553], [0.051, 0.01739, 0.03743, 0.01396, 0.04983, 0.02626, 0.9551, 0.9868, 0.9205, 0.9521, 0.9, 0.9283]): _vg.add([_i], _w, 'REPLACE')
_m = ob_protoblobb.modifiers.new('Subsurf', 'SUBSURF')
_m.uv_smooth = 'PRESERVE_CORNERS'
_m.quality = 2
_m.levels = 2
_m.show_only_control_edges = False
_m = ob_protoblobb.modifiers.new('Armature', 'ARMATURE')
_m.object = ob_armature
ob_sphere.parent = ob_protoblobb
ob_sphere.matrix_parent_inverse = Matrix(((1.0, 0.0, 0.0, 0.0), (0.0, -6.398e-07, -1.0, 0.1271), (0.0, 1.0, -6.398e-07, 0.1271), (0.0, 0.0, 0.0, 1.0)))
ob_sphere.location = (6.203e-07, 1.179, 0.4224)
ob_sphere.rotation_euler = (-1.684, 0.03459, 0.02748)
ob_sphere.scale = (0.4128, 0.4127, 0.4127)
ob_sphere.lineart.crease_threshold = 0.0
ob_lamp.location = (4.076, 1.005, 5.904)
ob_lamp.rotation_euler = (0.6503, 0.05522, 1.866)
ob_lamp.lock_rotations_4d = False
ob_lamp.empty_display_type = 'ARROWS'
ob_lamp.color = (0.0, 0.0, 0.0, 0.0)
ob_lamp.lineart.crease_threshold = 0.0
ob_camera.location = (7.481, -6.508, 5.344)
ob_camera.rotation_euler = (1.109, 0.01082, 0.8149)
ob_camera.lock_rotations_4d = False
ob_camera.empty_display_type = 'ARROWS'
ob_camera.color = (0.0, 0.0, 0.0, 0.0)
ob_camera.display_type = 'WIRE'
ob_camera.lineart.crease_threshold = 0.0

# ---- collection membership
col_collection_1.objects.link(ob_armature)
col_collection_1.objects.link(ob_protoblobb)
col_collection_1.objects.link(ob_sphere)
col_collection_2.objects.link(ob_lamp)
col_collection_2.objects.link(ob_camera)

# ---- scene / render settings (as saved in the file)
scene.camera = ob_camera
scene.frame_start = 1; scene.frame_end = 250; scene.frame_set(1)
scene.render.engine = 'BLENDER_EEVEE_NEXT'
scene.render.resolution_percentage = 50
scene.render.dither_intensity = 0.0
scene.cycles.use_denoising = False
scene.cycles.samples = 10
scene.cycles.sampling_pattern = 'TABULATED_SOBOL'
scene.cycles.light_sampling_threshold = 0.0
scene.cycles.use_adaptive_sampling = False
scene.cycles.use_light_tree = False
scene.cycles.blur_glossy = 0.0
scene.cycles.volume_bounces = 1
scene.cycles.pixel_filter_type = 'GAUSSIAN'
scene.cycles.sample_clamp_indirect = 0.0
scene.view_settings.view_transform = 'Standard'
bpy.context.view_layer.update()
